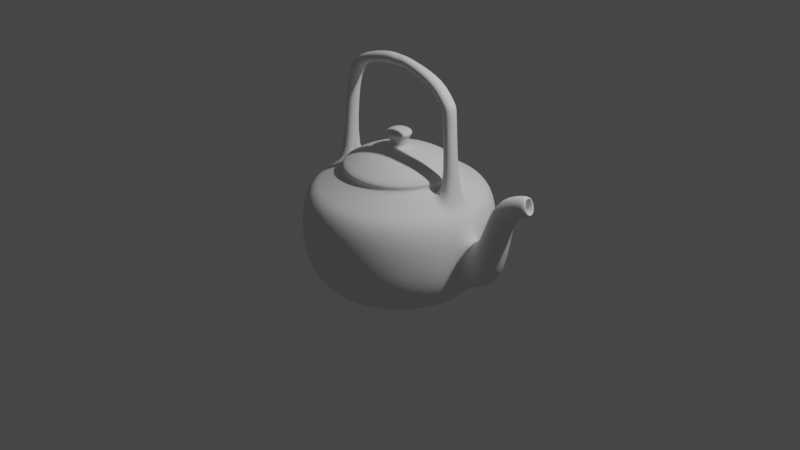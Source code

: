 # Source: kettle.blend  (saved by Blender 3.3.6; exported with 4.5.12 LTS)
import bpy
from mathutils import Matrix  # noqa: F401  (used for matrix-valued properties, if any)

bpy.ops.wm.read_factory_settings(use_empty=True)
scene = bpy.context.scene
scene.name = 'Scene'

# ---- collections
col_collection = bpy.data.collections.new('Collection'); scene.collection.children.link(col_collection)

# ---- world
world_world = bpy.data.worlds.new('World'); scene.world = world_world
world_world.use_nodes = True; world_world.node_tree.nodes.clear()
_N = world_world.node_tree.nodes; _L = world_world.node_tree.links
n0 = _N.new('ShaderNodeOutputWorld'); n0.name = 'World Output'; n0.location = (300, 300)
n1 = _N.new('ShaderNodeBackground'); n1.name = 'Background'; n1.location = (10, 300)
n1.inputs[0].default_value = (0.05088, 0.05088, 0.05088, 1.0)
_L.new(n1.outputs[0], n0.inputs[0])
n0.is_active_output = True
world_world.color = (0.05088, 0.05088, 0.05088)
world_world.use_sun_shadow = False
world_world.sun_shadow_jitter_overblur = 0.0

# ---- cameras
cam_camera = bpy.data.cameras.new('Camera')
cam_camera.clip_end = 100.0
cam_camera.ortho_scale = 7.314

# ---- lights
light_light = bpy.data.lights.new('Light', 'POINT')
light_light.transmission_factor = 0.0
light_light.energy = 1000.0
light_light.shadow_soft_size = 0.1
light_light.shadow_maximum_resolution = 0.006
light_light.use_absolute_resolution = True

# ---- meshes
me_cylinder_001 = bpy.data.meshes.new('Cylinder.001')
me_cylinder_001.from_pydata([(-0.06277, 0.6372, -1.0), (-0.05756, 0.5844, 0.7785), (0.06276, 0.6372, -1.0), (0.05755, 0.5844, 0.7785), (0.1859, 0.6128, -1.0), (0.1705, 0.5619, 0.7785), (0.3018, 0.5647, -1.0), (0.2768, 0.5179, 0.7785), (0.4062, 0.495, -1.0), (0.3725, 0.4539, 0.7785), (0.495, 0.4062, -1.0), (0.4539, 0.3725, 0.7785), (0.5647, 0.3019, -1.0), (0.5179, 0.2768, 0.7785), (0.6128, 0.1859, -1.0), (0.5619, 0.1705, 0.7785), (0.6372, 0.06277, -1.0), (0.5844, 0.05756, 0.7785), (0.6372, -0.06276, -1.0), (0.5844, -0.05755, 0.7785), (0.6128, -0.1859, -1.0), (0.5619, -0.1705, 0.7785), (0.5647, -0.3018, -1.0), (0.5179, -0.2768, 0.7785), (0.495, -0.4062, -1.0), (0.4539, -0.3725, 0.7785), (0.4062, -0.495, -1.0), (0.3725, -0.4539, 0.7785), (0.3019, -0.5647, -1.0), (0.2768, -0.5179, 0.7785), (0.1859, -0.6128, -1.0), (0.1705, -0.5619, 0.7785), (0.06277, -0.6372, -1.0), (0.05756, -0.5844, 0.7785), (-0.06276, -0.6372, -1.0), (-0.05755, -0.5844, 0.7785), (-0.1859, -0.6128, -1.0), (-0.1705, -0.5619, 0.7785), (-0.3018, -0.5647, -1.0), (-0.2768, -0.5179, 0.7785), (-0.4062, -0.495, -1.0), (-0.3725, -0.4539, 0.7785), (-0.495, -0.4062, -1.0), (-0.4539, -0.3725, 0.7785), (-0.5647, -0.3019, -1.0), (-0.5179, -0.2768, 0.7785), (-0.6128, -0.1859, -1.0), (-0.5619, -0.1705, 0.7785), (-0.6372, -0.06277, -1.0), (-0.5844, -0.05756, 0.7785), (-0.6372, 0.06276, -1.0), (-0.5844, 0.05755, 0.7785), (-0.6128, 0.1859, -1.0), (-0.5619, 0.1705, 0.7785), (-0.5647, 0.3018, -1.0), (-0.5179, 0.2768, 0.7785), (-0.495, 0.4062, -1.0), (-0.4539, 0.3725, 0.7785), (-0.4062, 0.495, -1.0), (-0.3725, 0.4539, 0.7785), (-0.3019, 0.5647, -1.0), (-0.2768, 0.5179, 0.7785), (-0.1859, 0.6128, -1.0), (-0.1705, 0.5619, 0.7785), (-0.08097, 0.8221, -0.862), (0.08096, 0.8221, -0.862), (0.2398, 0.7905, -0.862), (0.3894, 0.7285, -0.862), (0.524, 0.6385, -0.862), (0.6385, 0.524, -0.862), (0.7285, 0.3894, -0.862), (0.7905, 0.2398, -0.862), (0.8221, 0.08097, -0.862), (0.8221, -0.08096, -0.862), (0.7905, -0.2398, -0.862), (0.7285, -0.3894, -0.862), (0.6385, -0.524, -0.862), (0.524, -0.6385, -0.862), (0.3894, -0.7285, -0.862), (0.2398, -0.7905, -0.862), (0.08097, -0.8221, -0.862), (-0.08096, -0.8221, -0.862), (-0.2398, -0.7905, -0.862), (-0.3894, -0.7285, -0.862), (-0.524, -0.6385, -0.862), (-0.6385, -0.524, -0.862), (-0.7285, -0.3894, -0.862), (-0.7905, -0.2398, -0.862), (-0.8221, -0.08097, -0.862), (-0.8221, 0.08096, -0.862), (-0.7905, 0.2398, -0.862), (-0.7285, 0.3894, -0.862), (-0.6385, 0.524, -0.862), (-0.524, 0.6385, -0.862), (-0.3894, 0.7285, -0.862), (-0.2398, 0.7905, -0.862), (-0.1032, 1.048, -0.5324), (0.1032, 1.048, -0.5324), (0.3057, 1.008, -0.5324), (0.4965, 0.9288, -0.5324), (0.6681, 0.8141, -0.5324), (0.8141, 0.6681, -0.5324), (0.9288, 0.4965, -0.5324), (1.008, 0.3057, -0.5324), (1.048, 0.1032, -0.5324), (1.048, -0.1032, -0.5324), (1.008, -0.3057, -0.5324), (0.9288, -0.4965, -0.5324), (0.8141, -0.6681, -0.5324), (0.6681, -0.8141, -0.5324), (0.4965, -0.9288, -0.5324), (0.3057, -1.008, -0.5324), (0.1032, -1.048, -0.5324), (-0.1032, -1.048, -0.5324), (-0.3057, -1.008, -0.5324), (-0.4965, -0.9288, -0.5324), (-0.6681, -0.8141, -0.5324), (-0.8141, -0.6681, -0.5324), (-0.9288, -0.4965, -0.5324), (-1.008, -0.3057, -0.5324), (-1.048, -0.1032, -0.5324), (-1.048, 0.1032, -0.5324), (-1.008, 0.3057, -0.5324), (-0.9288, 0.4965, -0.5324), (-0.8141, 0.6681, -0.5324), (-0.6681, 0.8141, -0.5324), (-0.4965, 0.9288, -0.5324), (-0.3057, 1.008, -0.5324), (-0.1051, 1.067, 0.1848), (0.1051, 1.067, 0.1848), (0.3112, 1.026, 0.1848), (0.5054, 0.9455, 0.1848), (0.6801, 0.8288, 0.1848), (0.8287, 0.6801, 0.1848), (0.9455, 0.5054, 0.1848), (1.026, 0.3112, 0.1848), (1.067, 0.1051, 0.1848), (1.067, -0.1051, 0.1848), (1.026, -0.3112, 0.1848), (0.9455, -0.5054, 0.1848), (0.8288, -0.6801, 0.1848), (0.6801, -0.8287, 0.1848), (0.5054, -0.9455, 0.1848), (0.3112, -1.026, 0.1848), (0.1051, -1.067, 0.1848), (-0.1051, -1.067, 0.1848), (-0.3112, -1.026, 0.1848), (-0.5054, -0.9455, 0.1848), (-0.6801, -0.8288, 0.1848), (-0.8287, -0.6801, 0.1848), (-0.9455, -0.5054, 0.1848), (-1.026, -0.3112, 0.1848), (-1.067, -0.1051, 0.1848), (-1.067, 0.1051, 0.1848), (-1.026, 0.3112, 0.1848), (-0.9455, 0.5054, 0.1848), (-0.8288, 0.6801, 0.1848), (-0.6801, 0.8287, 0.1848), (-0.5054, 0.9455, 0.1848), (-0.3112, 1.026, 0.1848), (-0.0961, 0.9756, 0.5051), (0.09608, 0.9756, 0.5051), (0.2846, 0.9381, 0.5051), (0.4621, 0.8646, 0.5051), (0.6219, 0.7578, 0.5051), (0.7578, 0.6219, 0.5051), (0.8646, 0.4621, 0.5051), (0.9381, 0.2846, 0.5051), (0.9756, 0.0961, 0.5051), (0.9756, -0.09608, 0.5051), (0.9381, -0.2846, 0.5051), (0.8646, -0.4621, 0.5051), (0.7578, -0.6219, 0.5051), (0.6219, -0.7578, 0.5051), (0.4621, -0.8646, 0.5051), (0.2846, -0.9381, 0.5051), (0.0961, -0.9756, 0.5051), (-0.09608, -0.9756, 0.5051), (-0.2846, -0.9381, 0.5051), (-0.4621, -0.8646, 0.5051), (-0.6219, -0.7578, 0.5051), (-0.7578, -0.6219, 0.5051), (-0.8646, -0.4621, 0.5051), (-0.9381, -0.2846, 0.5051), (-0.9756, -0.0961, 0.5051), (-0.9756, 0.09608, 0.5051), (-0.9381, 0.2846, 0.5051), (-0.8646, 0.4621, 0.5051), (-0.7578, 0.6219, 0.5051), (-0.6219, 0.7578, 0.5051), (-0.4621, 0.8646, 0.5051), (-0.2846, 0.9381, 0.5051), (-0.0613, 0.6223, 0.8336), (0.06128, 0.6223, 0.8336), (0.1815, 0.5984, 0.8336), (0.2948, 0.5515, 0.8336), (0.3967, 0.4834, 0.8336), (0.4834, 0.3967, 0.8336), (0.5515, 0.2948, 0.8336), (0.5984, 0.1815, 0.8336), (0.6223, 0.0613, 0.8336), (0.6223, -0.06128, 0.8336), (0.5984, -0.1815, 0.8336), (0.5515, -0.2948, 0.8336), (0.4834, -0.3967, 0.8336), (0.3967, -0.4834, 0.8336), (0.2948, -0.5515, 0.8336), (0.1815, -0.5984, 0.8336), (0.0613, -0.6223, 0.8336), (-0.06128, -0.6223, 0.8336), (-0.1815, -0.5984, 0.8336), (-0.2948, -0.5515, 0.8336), (-0.3967, -0.4834, 0.8336), (-0.4834, -0.3967, 0.8336), (-0.5515, -0.2948, 0.8336), (-0.5984, -0.1815, 0.8336), (-0.6223, -0.0613, 0.8336), (-0.6223, 0.06128, 0.8336), (-0.5984, 0.1815, 0.8336), (-0.5515, 0.2948, 0.8336), (-0.4834, 0.3967, 0.8336), (-0.3967, 0.4834, 0.8336), (-0.2948, 0.5515, 0.8336), (-0.1815, 0.5984, 0.8336), (-0.0397, 0.403, 1.019), (0.03969, 0.403, 1.019), (0.1176, 0.3875, 1.019), (0.1909, 0.3571, 1.019), (0.2569, 0.313, 1.019), (0.313, 0.2569, 1.019), (0.3571, 0.1909, 1.019), (0.3875, 0.1176, 1.019), (0.403, 0.0397, 1.019), (0.403, -0.03969, 1.019), (0.3875, -0.1176, 1.019), (0.3571, -0.1909, 1.019), (0.313, -0.2569, 1.019), (0.2569, -0.313, 1.019), (0.1909, -0.3571, 1.019), (0.1176, -0.3875, 1.019), (0.0397, -0.403, 1.019), (-0.03969, -0.403, 1.019), (-0.1176, -0.3875, 1.019), (-0.1909, -0.3571, 1.019), (-0.2569, -0.313, 1.019), (-0.313, -0.2569, 1.019), (-0.3571, -0.1909, 1.019), (-0.3875, -0.1176, 1.019), (-0.403, -0.0397, 1.019), (-0.403, 0.03969, 1.019), (-0.3875, 0.1176, 1.019), (-0.3571, 0.1909, 1.019), (-0.313, 0.2569, 1.019), (-0.2569, 0.313, 1.019), (-0.1909, 0.3571, 1.019), (-0.1176, 0.3875, 1.019), (-0.02436, 0.2473, 1.082), (0.02436, 0.2473, 1.082), (0.07214, 0.2378, 1.082), (0.1172, 0.2192, 1.082), (0.1577, 0.1921, 1.082), (0.1921, 0.1577, 1.082), (0.2192, 0.1172, 1.082), (0.2378, 0.07215, 1.082), (0.2473, 0.02436, 1.082), (0.2473, -0.02436, 1.082), (0.2378, -0.07214, 1.082), (0.2192, -0.1172, 1.082), (0.1921, -0.1577, 1.082), (0.1577, -0.1921, 1.082), (0.1172, -0.2192, 1.082), (0.07215, -0.2378, 1.082), (0.02436, -0.2473, 1.082), (-0.02436, -0.2473, 1.082), (-0.07214, -0.2378, 1.082), (-0.1172, -0.2192, 1.082), (-0.1577, -0.1921, 1.082), (-0.1921, -0.1577, 1.082), (-0.2192, -0.1172, 1.082), (-0.2378, -0.07215, 1.082), (-0.2473, -0.02436, 1.082), (-0.2473, 0.02436, 1.082), (-0.2378, 0.07214, 1.082), (-0.2192, 0.1172, 1.082), (-0.1921, 0.1577, 1.082), (-0.1577, 0.1921, 1.082), (-0.1172, 0.2192, 1.082), (-0.07215, 0.2378, 1.082), (-0.5902, -0.05814, 0.8935), (-0.5676, -0.1722, 0.8935), (0.5231, -0.2796, 0.8935), (0.5676, -0.1722, 0.8935), (-0.5902, 0.05813, 0.8935), (0.4585, -0.3762, 0.8935), (-0.5676, 0.1722, 0.8935), (0.3763, -0.4585, 0.8935), (-0.5231, 0.2796, 0.8935), (0.2796, -0.5231, 0.8935), (0.05813, 0.5902, 0.8935), (-0.05814, 0.5902, 0.8935), (-0.4585, 0.3762, 0.8935), (0.1722, -0.5676, 0.8935), (0.1722, 0.5676, 0.8935), (-0.3763, 0.4585, 0.8935), (0.05814, -0.5902, 0.8935), (0.2796, 0.5231, 0.8935), (-0.2796, 0.5231, 0.8935), (-0.05813, -0.5902, 0.8935), (0.3762, 0.4585, 0.8935), (-0.1722, 0.5676, 0.8935), (-0.1722, -0.5676, 0.8935), (0.4585, 0.3763, 0.8935), (-0.2796, -0.5231, 0.8935), (0.5231, 0.2796, 0.8935), (-0.3762, -0.4585, 0.8935), (0.5676, 0.1722, 0.8935), (-0.4585, -0.3763, 0.8935), (0.5902, 0.05814, 0.8935), (-0.5231, -0.2796, 0.8935), (0.5902, -0.05813, 0.8935), (-0.479, -0.1453, 0.9562), (0.479, -0.1453, 0.9562), (-0.04907, 0.4982, 0.9562), (-0.4982, -0.04907, 0.9562), (0.4415, -0.236, 0.9562), (-0.4982, 0.04906, 0.9562), (0.387, -0.3176, 0.9562), (-0.479, 0.1453, 0.9562), (0.3176, -0.387, 0.9562), (-0.4415, 0.236, 0.9562), (0.236, -0.4415, 0.9562), (0.04906, 0.4982, 0.9562), (-0.387, 0.3176, 0.9562), (0.1453, -0.479, 0.9562), (0.1453, 0.479, 0.9562), (-0.3176, 0.387, 0.9562), (0.04907, -0.4982, 0.9562), (0.236, 0.4415, 0.9562), (-0.236, 0.4415, 0.9562), (-0.04906, -0.4982, 0.9562), (0.3176, 0.387, 0.9562), (-0.1453, 0.479, 0.9562), (-0.1453, -0.479, 0.9562), (0.387, 0.3176, 0.9562), (-0.236, -0.4415, 0.9562), (0.4415, 0.236, 0.9562), (-0.3176, -0.387, 0.9562), (0.479, 0.1453, 0.9562), (-0.387, -0.3176, 0.9562), (0.4982, 0.04907, 0.9562), (-0.4415, -0.236, 0.9562), (0.4982, -0.04906, 0.9562), (-0.008276, 0.08402, 1.119), (0.008274, 0.08402, 1.119), (0.02451, 0.08079, 1.119), (0.0398, 0.07446, 1.119), (0.05356, 0.06526, 1.119), (0.06526, 0.05356, 1.119), (0.07446, 0.0398, 1.119), (0.08079, 0.02451, 1.119), (0.08402, 0.008276, 1.119), (0.08402, -0.008274, 1.119), (0.08079, -0.02451, 1.119), (0.07446, -0.0398, 1.119), (0.06526, -0.05356, 1.119), (0.05356, -0.06526, 1.119), (0.0398, -0.07446, 1.119), (0.02451, -0.08079, 1.119), (0.008276, -0.08402, 1.119), (-0.008274, -0.08402, 1.119), (-0.02451, -0.08079, 1.119), (-0.0398, -0.07446, 1.119), (-0.05356, -0.06526, 1.119), (-0.06526, -0.05356, 1.119), (-0.07446, -0.0398, 1.119), (-0.08079, -0.02451, 1.119), (-0.08402, -0.008276, 1.119), (-0.08402, 0.008274, 1.119), (-0.08079, 0.02451, 1.119), (-0.07446, 0.0398, 1.119), (-0.06526, 0.05356, 1.119), (-0.05356, 0.06526, 1.119), (-0.0398, 0.07446, 1.119), (-0.02451, 0.08079, 1.119), (-0.002388, 0.02424, 1.393), (0.002387, 0.02424, 1.393), (0.00707, 0.02331, 1.393), (0.01148, 0.02148, 1.393), (0.01545, 0.01883, 1.393), (0.01883, 0.01545, 1.393), (0.02148, 0.01148, 1.393), (0.02331, 0.007071, 1.393), (0.02424, 0.002388, 1.393), (0.02424, -0.002387, 1.393), (0.02331, -0.00707, 1.393), (0.02148, -0.01148, 1.393), (0.01883, -0.01545, 1.393), (0.01545, -0.01883, 1.393), (0.01148, -0.02148, 1.393), (0.007071, -0.02331, 1.393), (0.002388, -0.02424, 1.393), (-0.002387, -0.02424, 1.393), (-0.00707, -0.02331, 1.393), (-0.01148, -0.02148, 1.393), (-0.01545, -0.01883, 1.393), (-0.01883, -0.01545, 1.393), (-0.02148, -0.01148, 1.393), (-0.02331, -0.007071, 1.393), (-0.02424, -0.002388, 1.393), (-0.02424, 0.002387, 1.393), (-0.02331, 0.00707, 1.393), (-0.02148, 0.01148, 1.393), (-0.01883, 0.01545, 1.393), (-0.01545, 0.01883, 1.393), (-0.01148, 0.02148, 1.393), (-0.007071, 0.02331, 1.393), (0.04204, -0.1386, 1.313), (0.01419, -0.1441, 1.313), (0.04203, 0.1386, 1.313), (0.06826, 0.1277, 1.313), (-0.09186, 0.1119, 1.313), (-0.06826, 0.1277, 1.313), (-0.01419, -0.1441, 1.313), (0.09186, 0.1119, 1.313), (-0.04204, 0.1386, 1.313), (-0.04203, -0.1386, 1.313), (0.1119, 0.09186, 1.313), (-0.01419, 0.1441, 1.313), (-0.06826, -0.1277, 1.313), (0.1277, 0.06826, 1.313), (-0.09186, -0.1119, 1.313), (0.1386, 0.04204, 1.313), (-0.1119, -0.09186, 1.313), (0.1441, 0.01419, 1.313), (-0.1277, -0.06826, 1.313), (0.1441, -0.01419, 1.313), (-0.1386, -0.04204, 1.313), (0.1386, -0.04203, 1.313), (-0.1441, -0.01419, 1.313), (0.1277, -0.06826, 1.313), (-0.1441, 0.01419, 1.313), (0.1119, -0.09186, 1.313), (-0.1386, 0.04203, 1.313), (0.09186, -0.1119, 1.313), (-0.1277, 0.06826, 1.313), (0.06826, -0.1277, 1.313), (0.01419, 0.1441, 1.313), (-0.1119, 0.09186, 1.313), (0.03755, -0.1238, 1.341), (0.03755, 0.1238, 1.341), (-0.08207, 0.1, 1.341), (0.01268, -0.1287, 1.341), (0.06098, 0.1141, 1.341), (-0.06098, 0.1141, 1.341), (-0.01268, -0.1287, 1.341), (0.08207, 0.1, 1.341), (-0.03755, 0.1238, 1.341), (-0.03755, -0.1238, 1.341), (0.1, 0.08207, 1.341), (-0.01268, 0.1287, 1.341), (-0.06098, -0.1141, 1.341), (0.1141, 0.06098, 1.341), (-0.08207, -0.1, 1.341), (0.1238, 0.03755, 1.341), (-0.1, -0.08207, 1.341), (0.1287, 0.01268, 1.341), (-0.1141, -0.06098, 1.341), (0.1287, -0.01268, 1.341), (-0.1238, -0.03755, 1.341), (0.1238, -0.03755, 1.341), (-0.1287, -0.01268, 1.341), (0.1141, -0.06098, 1.341), (-0.1287, 0.01268, 1.341), (0.1, -0.08207, 1.341), (-0.1238, 0.03755, 1.341), (0.08207, -0.1, 1.341), (-0.1141, 0.06098, 1.341), (0.06098, -0.1141, 1.341), (0.01268, 0.1287, 1.341), (-0.1, 0.08207, 1.341), (0.02761, -0.09102, 1.367), (0.02761, 0.09102, 1.367), (-0.06034, 0.07352, 1.367), (0.009323, -0.09465, 1.367), (0.04483, 0.08388, 1.367), (-0.04484, 0.08388, 1.367), (-0.009322, -0.09465, 1.367), (0.06034, 0.07352, 1.367), (-0.02761, 0.09102, 1.367), (-0.02761, -0.09102, 1.367), (0.07352, 0.06034, 1.367), (-0.009323, 0.09465, 1.367), (-0.04483, -0.08388, 1.367), (0.08388, 0.04484, 1.367), (-0.06034, -0.07352, 1.367), (0.09102, 0.02761, 1.367), (-0.07352, -0.06034, 1.367), (0.09465, 0.009323, 1.367), (-0.08388, -0.04484, 1.367), (0.09465, -0.009322, 1.367), (-0.09102, -0.02761, 1.367), (0.09102, -0.02761, 1.367), (-0.09465, -0.009323, 1.367), (0.08388, -0.04483, 1.367), (-0.09465, 0.009322, 1.367), (0.07352, -0.06034, 1.367), (-0.09102, 0.02761, 1.367), (0.06034, -0.07352, 1.367), (-0.08388, 0.04483, 1.367), (0.04484, -0.08388, 1.367), (0.009322, 0.09465, 1.367), (-0.07352, 0.06034, 1.367), (0.009911, -0.1006, 1.216), (0.04766, 0.08917, 1.216), (-0.04766, 0.08917, 1.216), (-0.009909, -0.1006, 1.216), (0.06414, 0.07815, 1.216), (-0.02935, 0.09675, 1.216), (-0.02935, -0.09675, 1.216), (0.07815, 0.06414, 1.216), (-0.009911, 0.1006, 1.216), (-0.04766, -0.08917, 1.216), (0.08917, 0.04766, 1.216), (-0.06414, -0.07815, 1.216), (0.09675, 0.02935, 1.216), (-0.07815, -0.06414, 1.216), (0.1006, 0.009911, 1.216), (-0.08917, -0.04766, 1.216), (0.1006, -0.009909, 1.216), (-0.09675, -0.02935, 1.216), (0.09675, -0.02935, 1.216), (-0.1006, -0.009911, 1.216), (0.08917, -0.04766, 1.216), (-0.1006, 0.009909, 1.216), (0.07815, -0.06414, 1.216), (-0.09675, 0.02935, 1.216), (0.06414, -0.07815, 1.216), (-0.08917, 0.04766, 1.216), (0.04766, -0.08917, 1.216), (0.009909, 0.1006, 1.216), (-0.07815, 0.06414, 1.216), (0.02935, -0.09675, 1.216), (0.02935, 0.09675, 1.216), (-0.06414, 0.07815, 1.216), (0.03247, -0.107, 1.264), (0.03247, 0.107, 1.264), (-0.07096, 0.08646, 1.264), (0.01096, -0.1113, 1.264), (0.05273, 0.09865, 1.264), (-0.05273, 0.09865, 1.264), (-0.01096, -0.1113, 1.264), (0.07096, 0.08646, 1.264), (-0.03247, 0.107, 1.264), (-0.03247, -0.107, 1.264), (0.08646, 0.07096, 1.264), (-0.01096, 0.1113, 1.264), (-0.05273, -0.09865, 1.264), (0.09865, 0.05273, 1.264), (-0.07096, -0.08646, 1.264), (0.107, 0.03247, 1.264), (-0.08646, -0.07096, 1.264), (0.1113, 0.01096, 1.264), (-0.09865, -0.05273, 1.264), (0.1113, -0.01096, 1.264), (-0.107, -0.03247, 1.264), (0.107, -0.03247, 1.264), (-0.1113, -0.01096, 1.264), (0.09865, -0.05273, 1.264), (-0.1113, 0.01096, 1.264), (0.08646, -0.07096, 1.264), (-0.107, 0.03247, 1.264), (0.07096, -0.08646, 1.264), (-0.09865, 0.05273, 1.264), (0.05273, -0.09865, 1.264), (0.01096, 0.1113, 1.264), (-0.08646, 0.07096, 1.264), (0.009019, -0.09157, 1.167), (0.04337, 0.08114, 1.167), (-0.04337, 0.08114, 1.167), (-0.009018, -0.09157, 1.167), (0.05837, 0.07112, 1.167), (-0.02671, 0.08805, 1.167), (-0.02671, -0.08805, 1.167), (0.07112, 0.05837, 1.167), (-0.009019, 0.09157, 1.167), (-0.04337, -0.08114, 1.167), (0.08114, 0.04337, 1.167), (-0.05837, -0.07112, 1.167), (0.08805, 0.02671, 1.167), (-0.07112, -0.05837, 1.167), (0.09157, 0.009019, 1.167), (-0.08114, -0.04337, 1.167), (0.09157, -0.009018, 1.167), (-0.08805, -0.02671, 1.167), (0.08805, -0.02671, 1.167), (-0.09156, -0.009019, 1.167), (0.08114, -0.04337, 1.167), (-0.09157, 0.009018, 1.167), (0.07112, -0.05837, 1.167), (-0.08805, 0.02671, 1.167), (0.05837, -0.07112, 1.167), (-0.08114, 0.04337, 1.167), (0.04337, -0.08114, 1.167), (0.009018, 0.09157, 1.167), (-0.07112, 0.05837, 1.167), (0.02671, -0.08805, 1.167), (0.02671, 0.08805, 1.167), (-0.05837, 0.07112, 1.167), (1.214, 0.1796, 0.2457), (1.451, 0.1764, -0.4023), (1.214, -0.1795, 0.2457), (1.451, -0.1764, -0.4023), (1.299, 0.1467, 0.5993), (1.562, 0.1441, 0.2623), (1.299, -0.1467, 0.5993), (1.562, -0.1441, 0.2623), (1.441, 0.1052, 0.9956), (1.63, 0.1033, 0.7539), (1.441, -0.1052, 0.9956), (1.63, -0.1033, 0.7539), (1.787, 0.09509, 1.158), (1.867, 0.09341, 0.8652), (1.787, -0.09507, 1.158), (1.867, -0.09339, 0.8652), (-0.08367, 0.8494, 0.5933), (0.08365, 0.8494, 0.5933), (0.2478, 0.8168, 0.5933), (0.4023, 0.7527, 0.5933), (0.5415, 0.6598, 0.5933), (0.6598, 0.5415, 0.5933), (0.7527, 0.4024, 0.5933), (0.8168, 0.2478, 0.5933), (0.8494, 0.08367, 0.5933), (0.8494, -0.08365, 0.5933), (0.8168, -0.2478, 0.5933), (0.7527, -0.4023, 0.5933), (0.6598, -0.5415, 0.5933), (0.5415, -0.6598, 0.5933), (0.4024, -0.7527, 0.5933), (0.2478, -0.8168, 0.5933), (0.08367, -0.8494, 0.5933), (-0.08365, -0.8494, 0.5933), (-0.2478, -0.8168, 0.5933), (-0.4023, -0.7527, 0.5933), (-0.5415, -0.6598, 0.5933), (-0.6598, -0.5415, 0.5933), (-0.7527, -0.4024, 0.5933), (-0.8168, -0.2478, 0.5933), (-0.8494, -0.08367, 0.5933), (-0.8494, 0.08365, 0.5933), (-0.8168, 0.2478, 0.5933), (-0.7527, 0.4023, 0.5933), (-0.6598, 0.5415, 0.5933), (-0.5415, 0.6598, 0.5933), (-0.4024, 0.7527, 0.5933), (-0.2478, 0.8168, 0.5933), (-0.07061, 0.7169, 0.6859), (0.0706, 0.7169, 0.6859), (0.2091, 0.6894, 0.6859), (0.3396, 0.6353, 0.6859), (0.457, 0.5569, 0.6859), (0.5568, 0.457, 0.6859), (0.6353, 0.3396, 0.6859), (0.6893, 0.2091, 0.6859), (0.7169, 0.07061, 0.6859), (0.7169, -0.0706, 0.6859), (0.6894, -0.2091, 0.6859), (0.6353, -0.3396, 0.6859), (0.5569, -0.457, 0.6859), (0.457, -0.5568, 0.6859), (0.3396, -0.6353, 0.6859), (0.2091, -0.6893, 0.6859), (0.07061, -0.7169, 0.6859), (-0.0706, -0.7169, 0.6859), (-0.2091, -0.6894, 0.6859), (-0.3396, -0.6353, 0.6859), (-0.457, -0.5569, 0.6859), (-0.5568, -0.457, 0.6859), (-0.6353, -0.3396, 0.6859), (-0.6893, -0.2091, 0.6859), (-0.7169, -0.07061, 0.6859), (-0.7169, 0.0706, 0.6859), (-0.6894, 0.2091, 0.6859), (-0.6353, 0.3396, 0.6859), (-0.5569, 0.457, 0.6859), (-0.457, 0.5568, 0.6859), (-0.3396, 0.6353, 0.6859), (-0.2091, 0.6893, 0.6859), (-0.6516, -0.07061, 1.932), (-0.7963, -0.08367, 1.986), (-0.6516, 0.0706, 1.932), (-0.7963, 0.08365, 1.986), (-0.4793, -0.07061, 2.181), (-0.6039, -0.08367, 2.29), (-0.4793, 0.0706, 2.181), (-0.6039, 0.08365, 2.29), (-0.1449, -0.05997, 2.266), (-0.152, -0.07105, 2.432), (-0.1449, 0.05995, 2.266), (-0.152, 0.07103, 2.432), (-0.007667, -0.0579, 2.257), (-0.01456, -0.06861, 2.417), (-0.007667, 0.05789, 2.257), (-0.01456, 0.06859, 2.417), (0.6495, 0.07061, 1.892), (0.7974, 0.08367, 1.929), (0.6495, -0.0706, 1.892), (0.7974, -0.08365, 1.929), (0.6495, 0.07061, 1.892), (0.7974, 0.08367, 1.929), (0.6495, -0.0706, 1.892), (0.7974, -0.08365, 1.929), (0.5009, 0.07061, 2.139), (0.6164, 0.08367, 2.264), (0.5009, -0.0706, 2.139), (0.6164, -0.08365, 2.264), (0.1317, 0.05049, 2.268), (0.1411, 0.06275, 2.411), (0.14, -0.05316, 2.271), (0.1509, -0.06005, 2.414), (0.0341, 0.05561, 2.264), (0.03739, 0.06589, 2.418), (0.0341, -0.0556, 2.264), (0.03739, -0.06587, 2.418)], [], [(656, 1, 3, 657), (657, 3, 5, 658), (658, 5, 7, 659), (659, 7, 9, 660), (660, 9, 11, 661), (661, 11, 13, 662), (662, 13, 15, 663), (663, 15, 17, 664), (664, 17, 19, 665), (665, 19, 21, 666), (666, 21, 23, 667), (667, 23, 25, 668), (668, 25, 27, 669), (669, 27, 29, 670), (670, 29, 31, 671), (671, 31, 33, 672), (672, 33, 35, 673), (673, 35, 37, 674), (674, 37, 39, 675), (675, 39, 41, 676), (676, 41, 43, 677), (677, 43, 45, 678), (678, 45, 47, 679), (679, 47, 49, 680), (680, 49, 51, 681), (681, 51, 53, 682), (682, 53, 55, 683), (683, 55, 57, 684), (684, 57, 59, 685), (685, 59, 61, 686), (686, 61, 63, 687), (687, 63, 1, 656), (62, 95, 64, 0), (60, 94, 95, 62), (58, 93, 94, 60), (56, 92, 93, 58), (54, 91, 92, 56), (52, 90, 91, 54), (50, 89, 90, 52), (48, 88, 89, 50), (46, 87, 88, 48), (44, 86, 87, 46), (42, 85, 86, 44), (40, 84, 85, 42), (38, 83, 84, 40), (36, 82, 83, 38), (34, 81, 82, 36), (32, 80, 81, 34), (30, 79, 80, 32), (28, 78, 79, 30), (26, 77, 78, 28), (24, 76, 77, 26), (22, 75, 76, 24), (20, 74, 75, 22), (18, 73, 74, 20), (16, 72, 73, 18), (14, 71, 72, 16), (12, 70, 71, 14), (10, 69, 70, 12), (8, 68, 69, 10), (6, 67, 68, 8), (4, 66, 67, 6), (2, 65, 66, 4), (0, 64, 65, 2), (95, 127, 96, 64), (94, 126, 127, 95), (93, 125, 126, 94), (92, 124, 125, 93), (91, 123, 124, 92), (90, 122, 123, 91), (89, 121, 122, 90), (88, 120, 121, 89), (87, 119, 120, 88), (86, 118, 119, 87), (85, 117, 118, 86), (84, 116, 117, 85), (83, 115, 116, 84), (82, 114, 115, 83), (81, 113, 114, 82), (80, 112, 113, 81), (79, 111, 112, 80), (78, 110, 111, 79), (77, 109, 110, 78), (76, 108, 109, 77), (75, 107, 108, 76), (74, 106, 107, 75), (73, 105, 106, 74), (72, 104, 105, 73), (71, 103, 104, 72), (70, 102, 103, 71), (69, 101, 102, 70), (68, 100, 101, 69), (67, 99, 100, 68), (66, 98, 99, 67), (65, 97, 98, 66), (64, 96, 97, 65), (127, 159, 128, 96), (126, 158, 159, 127), (125, 157, 158, 126), (124, 156, 157, 125), (123, 155, 156, 124), (122, 154, 155, 123), (121, 153, 154, 122), (120, 152, 153, 121), (119, 151, 152, 120), (118, 150, 151, 119), (117, 149, 150, 118), (116, 148, 149, 117), (115, 147, 148, 116), (114, 146, 147, 115), (113, 145, 146, 114), (112, 144, 145, 113), (111, 143, 144, 112), (110, 142, 143, 111), (109, 141, 142, 110), (108, 140, 141, 109), (107, 139, 140, 108), (106, 138, 139, 107), (105, 137, 138, 106), (104, 136, 608, 609), (103, 135, 136, 104), (102, 134, 135, 103), (101, 133, 134, 102), (100, 132, 133, 101), (99, 131, 132, 100), (98, 130, 131, 99), (97, 129, 130, 98), (96, 128, 129, 97), (159, 191, 160, 128), (158, 190, 191, 159), (157, 189, 190, 158), (156, 188, 189, 157), (155, 187, 188, 156), (154, 186, 187, 155), (153, 185, 186, 154), (152, 184, 185, 153), (151, 183, 184, 152), (150, 182, 183, 151), (149, 181, 182, 150), (148, 180, 181, 149), (147, 179, 180, 148), (146, 178, 179, 147), (145, 177, 178, 146), (144, 176, 177, 145), (143, 175, 176, 144), (142, 174, 175, 143), (141, 173, 174, 142), (140, 172, 173, 141), (139, 171, 172, 140), (138, 170, 171, 139), (137, 169, 170, 138), (136, 168, 169, 137), (135, 167, 168, 136), (134, 166, 167, 135), (133, 165, 166, 134), (132, 164, 165, 133), (131, 163, 164, 132), (130, 162, 163, 131), (129, 161, 162, 130), (128, 160, 161, 129), (64, 95, 94, 93, 92, 91, 90, 89, 88, 87, 86, 85, 84, 83, 82, 81, 80, 79, 78, 77, 76, 75, 74, 73, 72, 71, 70, 69, 68, 67, 66, 65), (2, 4, 6, 8, 10, 12, 14, 16, 18, 20, 22, 24, 26, 28, 30, 32, 34, 36, 38, 40, 42, 44, 46, 48, 50, 52, 54, 56, 58, 60, 62, 0), (37, 35, 209, 210), (55, 53, 218, 219), (11, 9, 196, 197), (29, 27, 205, 206), (47, 45, 214, 215), (1, 63, 223, 192), (3, 1, 192, 193), (21, 19, 201, 202), (39, 37, 210, 211), (57, 55, 219, 220), (13, 11, 197, 198), (31, 29, 206, 207), (49, 47, 215, 216), (5, 3, 193, 194), (23, 21, 202, 203), (41, 39, 211, 212), (59, 57, 220, 221), (15, 13, 198, 199), (33, 31, 207, 208), (51, 49, 216, 217), (7, 5, 194, 195), (25, 23, 203, 204), (43, 41, 212, 213), (61, 59, 221, 222), (17, 15, 199, 200), (35, 33, 208, 209), (53, 51, 217, 218), (9, 7, 195, 196), (27, 25, 204, 205), (45, 43, 213, 214), (63, 61, 222, 223), (19, 17, 200, 201), (323, 320, 247, 248), (324, 321, 234, 235), (325, 323, 248, 249), (326, 324, 235, 236), (327, 325, 249, 250), (328, 326, 236, 237), (329, 327, 250, 251), (330, 328, 237, 238), (331, 322, 224, 225), (332, 329, 251, 252), (333, 330, 238, 239), (334, 331, 225, 226), (335, 332, 252, 253), (336, 333, 239, 240), (337, 334, 226, 227), (338, 335, 253, 254), (339, 336, 240, 241), (340, 337, 227, 228), (341, 338, 254, 255), (342, 339, 241, 242), (343, 340, 228, 229), (322, 341, 255, 224), (344, 342, 242, 243), (345, 343, 229, 230), (346, 344, 243, 244), (347, 345, 230, 231), (348, 346, 244, 245), (349, 347, 231, 232), (350, 348, 245, 246), (351, 349, 232, 233), (320, 350, 246, 247), (321, 351, 233, 234), (251, 250, 282, 283), (238, 237, 269, 270), (225, 224, 256, 257), (252, 251, 283, 284), (239, 238, 270, 271), (226, 225, 257, 258), (253, 252, 284, 285), (240, 239, 271, 272), (227, 226, 258, 259), (254, 253, 285, 286), (241, 240, 272, 273), (228, 227, 259, 260), (255, 254, 286, 287), (242, 241, 273, 274), (229, 228, 260, 261), (224, 255, 287, 256), (243, 242, 274, 275), (230, 229, 261, 262), (244, 243, 275, 276), (231, 230, 262, 263), (245, 244, 276, 277), (232, 231, 263, 264), (246, 245, 277, 278), (233, 232, 264, 265), (247, 246, 278, 279), (234, 233, 265, 266), (248, 247, 279, 280), (235, 234, 266, 267), (249, 248, 280, 281), (236, 235, 267, 268), (250, 249, 281, 282), (237, 236, 268, 269), (202, 201, 319, 291), (215, 214, 318, 289), (201, 200, 317, 319), (214, 213, 316, 318), (200, 199, 315, 317), (213, 212, 314, 316), (199, 198, 313, 315), (212, 211, 312, 314), (198, 197, 311, 313), (211, 210, 310, 312), (192, 223, 309, 299), (197, 196, 308, 311), (210, 209, 307, 310), (223, 222, 306, 309), (196, 195, 305, 308), (209, 208, 304, 307), (222, 221, 303, 306), (195, 194, 302, 305), (208, 207, 301, 304), (221, 220, 300, 303), (194, 193, 298, 302), (207, 206, 297, 301), (220, 219, 296, 300), (193, 192, 299, 298), (206, 205, 295, 297), (219, 218, 294, 296), (205, 204, 293, 295), (218, 217, 292, 294), (204, 203, 290, 293), (217, 216, 288, 292), (203, 202, 291, 290), (216, 215, 289, 288), (291, 319, 351, 321), (289, 318, 350, 320), (319, 317, 349, 351), (318, 316, 348, 350), (317, 315, 347, 349), (316, 314, 346, 348), (315, 313, 345, 347), (314, 312, 344, 346), (313, 311, 343, 345), (312, 310, 342, 344), (299, 309, 341, 322), (311, 308, 340, 343), (310, 307, 339, 342), (309, 306, 338, 341), (308, 305, 337, 340), (307, 304, 336, 339), (306, 303, 335, 338), (305, 302, 334, 337), (304, 301, 333, 336), (303, 300, 332, 335), (302, 298, 331, 334), (301, 297, 330, 333), (300, 296, 329, 332), (298, 299, 322, 331), (297, 295, 328, 330), (296, 294, 327, 329), (295, 293, 326, 328), (294, 292, 325, 327), (293, 290, 324, 326), (292, 288, 323, 325), (290, 291, 321, 324), (288, 289, 320, 323), (263, 262, 358, 359), (277, 276, 372, 373), (264, 263, 359, 360), (278, 277, 373, 374), (265, 264, 360, 361), (279, 278, 374, 375), (266, 265, 361, 362), (280, 279, 375, 376), (267, 266, 362, 363), (281, 280, 376, 377), (268, 267, 363, 364), (282, 281, 377, 378), (269, 268, 364, 365), (283, 282, 378, 379), (270, 269, 365, 366), (257, 256, 352, 353), (284, 283, 379, 380), (271, 270, 366, 367), (258, 257, 353, 354), (285, 284, 380, 381), (272, 271, 367, 368), (259, 258, 354, 355), (286, 285, 381, 382), (273, 272, 368, 369), (260, 259, 355, 356), (287, 286, 382, 383), (274, 273, 369, 370), (261, 260, 356, 357), (256, 287, 383, 352), (275, 274, 370, 371), (262, 261, 357, 358), (276, 275, 371, 372), (483, 480, 399, 400), (384, 415, 414, 413, 412, 411, 410, 409, 408, 407, 406, 405, 404, 403, 402, 401, 400, 399, 398, 397, 396, 395, 394, 393, 392, 391, 390, 389, 388, 387, 386, 385), (484, 481, 386, 387), (485, 482, 413, 414), (486, 483, 400, 401), (487, 484, 387, 388), (488, 485, 414, 415), (489, 486, 401, 402), (490, 487, 388, 389), (491, 488, 415, 384), (492, 489, 402, 403), (493, 490, 389, 390), (494, 492, 403, 404), (495, 493, 390, 391), (496, 494, 404, 405), (497, 495, 391, 392), (498, 496, 405, 406), (499, 497, 392, 393), (500, 498, 406, 407), (501, 499, 393, 394), (502, 500, 407, 408), (503, 501, 394, 395), (504, 502, 408, 409), (505, 503, 395, 396), (506, 504, 409, 410), (507, 505, 396, 397), (508, 506, 410, 411), (509, 507, 397, 398), (510, 491, 384, 385), (511, 508, 411, 412), (480, 509, 398, 399), (481, 510, 385, 386), (482, 511, 412, 413), (546, 575, 447, 420), (545, 574, 446, 418), (544, 573, 445, 416), (575, 572, 444, 447), (574, 555, 427, 446), (573, 571, 443, 445), (572, 570, 442, 444), (571, 569, 441, 443), (570, 568, 440, 442), (569, 567, 439, 441), (568, 566, 438, 440), (567, 565, 437, 439), (566, 564, 436, 438), (565, 563, 435, 437), (564, 562, 434, 436), (563, 561, 433, 435), (562, 560, 432, 434), (561, 559, 431, 433), (560, 558, 430, 432), (559, 557, 429, 431), (558, 556, 428, 430), (557, 554, 426, 429), (556, 553, 425, 428), (555, 552, 424, 427), (554, 551, 423, 426), (553, 550, 422, 425), (552, 549, 421, 424), (551, 548, 419, 423), (550, 547, 417, 422), (549, 546, 420, 421), (548, 545, 418, 419), (547, 544, 416, 417), (420, 447, 479, 450), (418, 446, 478, 449), (416, 445, 477, 448), (447, 444, 476, 479), (446, 427, 459, 478), (445, 443, 475, 477), (444, 442, 474, 476), (443, 441, 473, 475), (442, 440, 472, 474), (441, 439, 471, 473), (440, 438, 470, 472), (439, 437, 469, 471), (438, 436, 468, 470), (437, 435, 467, 469), (436, 434, 466, 468), (435, 433, 465, 467), (434, 432, 464, 466), (433, 431, 463, 465), (432, 430, 462, 464), (431, 429, 461, 463), (430, 428, 460, 462), (429, 426, 458, 461), (428, 425, 457, 460), (427, 424, 456, 459), (426, 423, 455, 458), (425, 422, 454, 457), (424, 421, 453, 456), (423, 419, 452, 455), (422, 417, 451, 454), (421, 420, 450, 453), (419, 418, 449, 452), (417, 416, 448, 451), (450, 479, 511, 482), (449, 478, 510, 481), (448, 477, 509, 480), (479, 476, 508, 511), (478, 459, 491, 510), (477, 475, 507, 509), (476, 474, 506, 508), (475, 473, 505, 507), (474, 472, 504, 506), (473, 471, 503, 505), (472, 470, 502, 504), (471, 469, 501, 503), (470, 468, 500, 502), (469, 467, 499, 501), (468, 466, 498, 500), (467, 465, 497, 499), (466, 464, 496, 498), (465, 463, 495, 497), (464, 462, 494, 496), (463, 461, 493, 495), (462, 460, 492, 494), (461, 458, 490, 493), (460, 457, 489, 492), (459, 456, 488, 491), (458, 455, 487, 490), (457, 454, 486, 489), (456, 453, 485, 488), (455, 452, 484, 487), (454, 451, 483, 486), (453, 450, 482, 485), (452, 449, 481, 484), (451, 448, 480, 483), (576, 605, 541, 512), (577, 606, 542, 513), (578, 607, 543, 514), (579, 576, 512, 515), (580, 577, 513, 516), (581, 578, 514, 517), (582, 579, 515, 518), (583, 580, 516, 519), (584, 581, 517, 520), (585, 582, 518, 521), (586, 583, 519, 522), (587, 585, 521, 523), (588, 586, 522, 524), (589, 587, 523, 525), (590, 588, 524, 526), (591, 589, 525, 527), (592, 590, 526, 528), (593, 591, 527, 529), (594, 592, 528, 530), (595, 593, 529, 531), (596, 594, 530, 532), (597, 595, 531, 533), (598, 596, 532, 534), (599, 597, 533, 535), (600, 598, 534, 536), (601, 599, 535, 537), (602, 600, 536, 538), (603, 584, 520, 539), (604, 601, 537, 540), (605, 602, 538, 541), (606, 603, 539, 542), (607, 604, 540, 543), (512, 541, 544, 547), (513, 542, 545, 548), (514, 543, 546, 549), (515, 512, 547, 550), (516, 513, 548, 551), (517, 514, 549, 552), (518, 515, 550, 553), (519, 516, 551, 554), (520, 517, 552, 555), (521, 518, 553, 556), (522, 519, 554, 557), (523, 521, 556, 558), (524, 522, 557, 559), (525, 523, 558, 560), (526, 524, 559, 561), (527, 525, 560, 562), (528, 526, 561, 563), (529, 527, 562, 564), (530, 528, 563, 565), (531, 529, 564, 566), (532, 530, 565, 567), (533, 531, 566, 568), (534, 532, 567, 569), (535, 533, 568, 570), (536, 534, 569, 571), (537, 535, 570, 572), (538, 536, 571, 573), (539, 520, 555, 574), (540, 537, 572, 575), (541, 538, 573, 544), (542, 539, 574, 545), (543, 540, 575, 546), (381, 380, 604, 607), (354, 353, 603, 606), (367, 366, 602, 605), (380, 379, 601, 604), (353, 352, 584, 603), (366, 365, 600, 602), (379, 378, 599, 601), (365, 364, 598, 600), (378, 377, 597, 599), (364, 363, 596, 598), (377, 376, 595, 597), (363, 362, 594, 596), (376, 375, 593, 595), (362, 361, 592, 594), (375, 374, 591, 593), (361, 360, 590, 592), (374, 373, 589, 591), (360, 359, 588, 590), (373, 372, 587, 589), (359, 358, 586, 588), (372, 371, 585, 587), (358, 357, 583, 586), (371, 370, 582, 585), (352, 383, 581, 584), (357, 356, 580, 583), (370, 369, 579, 582), (383, 382, 578, 581), (356, 355, 577, 580), (369, 368, 576, 579), (382, 381, 607, 578), (355, 354, 606, 577), (368, 367, 605, 576), (611, 609, 613, 615), (105, 104, 609, 611), (137, 105, 611, 610), (136, 137, 610, 608), (612, 614, 618, 616), (609, 608, 612, 613), (608, 610, 614, 612), (610, 611, 615, 614), (618, 619, 623, 622), (614, 615, 619, 618), (615, 613, 617, 619), (613, 612, 616, 617), (619, 617, 621, 623), (617, 616, 620, 621), (616, 618, 622, 620), (191, 655, 624, 160), (190, 654, 655, 191), (189, 653, 654, 190), (188, 652, 653, 189), (187, 651, 652, 188), (186, 650, 651, 187), (185, 649, 650, 186), (184, 648, 649, 185), (183, 647, 648, 184), (182, 646, 647, 183), (181, 645, 646, 182), (180, 644, 645, 181), (179, 643, 644, 180), (178, 642, 643, 179), (177, 641, 642, 178), (176, 640, 641, 177), (175, 639, 640, 176), (174, 638, 639, 175), (173, 637, 638, 174), (172, 636, 637, 173), (171, 635, 636, 172), (170, 634, 635, 171), (169, 633, 634, 170), (168, 632, 633, 169), (167, 631, 632, 168), (166, 630, 631, 167), (165, 629, 630, 166), (164, 628, 629, 165), (163, 627, 628, 164), (162, 626, 627, 163), (161, 625, 626, 162), (160, 624, 625, 161), (655, 687, 656, 624), (654, 686, 687, 655), (653, 685, 686, 654), (652, 684, 685, 653), (651, 683, 684, 652), (650, 682, 683, 651), (649, 681, 682, 650), (681, 649, 691, 690), (647, 679, 680, 648), (646, 678, 679, 647), (645, 677, 678, 646), (644, 676, 677, 645), (643, 675, 676, 644), (642, 674, 675, 643), (641, 673, 674, 642), (640, 672, 673, 641), (639, 671, 672, 640), (638, 670, 671, 639), (637, 669, 670, 638), (636, 668, 669, 637), (635, 667, 668, 636), (634, 666, 667, 635), (633, 665, 666, 634), (632, 664, 704, 705), (631, 663, 664, 632), (630, 662, 663, 631), (629, 661, 662, 630), (628, 660, 661, 629), (627, 659, 660, 628), (626, 658, 659, 627), (625, 657, 658, 626), (624, 656, 657, 625), (691, 689, 693, 695), (649, 648, 689, 691), (680, 681, 690, 688), (648, 680, 688, 689), (695, 693, 697, 699), (689, 688, 692, 693), (688, 690, 694, 692), (690, 691, 695, 694), (699, 697, 701, 703), (693, 692, 696, 697), (692, 694, 698, 696), (694, 695, 699, 698), (721, 720, 702, 703), (697, 696, 700, 701), (696, 698, 702, 700), (698, 699, 703, 702), (707, 705, 709, 711), (633, 632, 705, 707), (665, 633, 707, 706), (664, 665, 706, 704), (709, 708, 712, 713), (705, 704, 708, 709), (704, 706, 710, 708), (706, 707, 711, 710), (712, 714, 718, 716), (708, 710, 714, 712), (710, 711, 715, 714), (711, 709, 713, 715), (719, 717, 721, 723), (714, 715, 719, 718), (715, 713, 717, 719), (713, 712, 716, 717), (723, 721, 703, 701), (717, 716, 720, 721), (716, 718, 722, 720), (718, 719, 723, 722), (720, 722, 700, 702), (722, 723, 701, 700)])
me_cylinder_001.polygons.foreach_set('use_smooth', [True] * 696)
_uv = me_cylinder_001.uv_layers.new(name='UVMap')
_uv.uv.foreach_set('vector', [1.0, 0.9479, 1.0, 1.0, 0.9688, 1.0, 0.9687, 0.9479, 0.9687, 0.9479, 0.9688, 1.0, 0.9375, 1.0, 0.9375, 0.9479, 0.9375, 0.9479, 0.9375, 1.0, 0.9062, 1.0, 0.9062, 0.9479, 0.9062, 0.9479, 0.9062, 1.0, 0.875, 1.0, 0.875, 0.9479, 0.875, 0.9479, 0.875, 1.0, 0.8438, 1.0, 0.8438, 0.9479, 0.8438, 0.9479, 0.8438, 1.0, 0.8125, 1.0, 0.8125, 0.9479, 0.8125, 0.9479, 0.8125, 1.0, 0.7812, 1.0, 0.7812, 0.9479, 0.7812, 0.9479, 0.7812, 1.0, 0.75, 1.0, 0.75, 0.9479, 0.75, 0.9479, 0.75, 1.0, 0.7188, 1.0, 0.7188, 0.9479, 0.7188, 0.9479, 0.7188, 1.0, 0.6875, 1.0, 0.6875, 0.9479, 0.6875, 0.9479, 0.6875, 1.0, 0.6562, 1.0, 0.6562, 0.9479, 0.6562, 0.9479, 0.6562, 1.0, 0.625, 1.0, 0.625, 0.9479, 0.625, 0.9479, 0.625, 1.0, 0.5938, 1.0, 0.5938, 0.9479, 0.5938, 0.9479, 0.5938, 1.0, 0.5625, 1.0, 0.5625, 0.9479, 0.5625, 0.9479, 0.5625, 1.0, 0.5312, 1.0, 0.5312, 0.9479, 0.5312, 0.9479, 0.5312, 1.0, 0.5, 1.0, 0.5, 0.9479, 0.5, 0.9479, 0.5, 1.0, 0.4688, 1.0, 0.4687, 0.9479, 0.4687, 0.9479, 0.4688, 1.0, 0.4375, 1.0, 0.4375, 0.9479, 0.4375, 0.9479, 0.4375, 1.0, 0.4062, 1.0, 0.4062, 0.9479, 0.4062, 0.9479, 0.4062, 1.0, 0.375, 1.0, 0.375, 0.9479, 0.375, 0.9479, 0.375, 1.0, 0.3438, 1.0, 0.3437, 0.9479, 0.3437, 0.9479, 0.3438, 1.0, 0.3125, 1.0, 0.3125, 0.9479, 0.3125, 0.9479, 0.3125, 1.0, 0.2812, 1.0, 0.2812, 0.9479, 0.2812, 0.9479, 0.2812, 1.0, 0.25, 1.0, 0.25, 0.9479, 0.25, 0.9479, 0.25, 1.0, 0.2188, 1.0, 0.2188, 0.9479, 0.2188, 0.9479, 0.2188, 1.0, 0.1875, 1.0, 0.1875, 0.9479, 0.1875, 0.9479, 0.1875, 1.0, 0.1562, 1.0, 0.1562, 0.9479, 0.1562, 0.9479, 0.1562, 1.0, 0.125, 1.0, 0.125, 0.9479, 0.125, 0.9479, 0.125, 1.0, 0.09375, 1.0, 0.09375, 0.9479, 0.09375, 0.9479, 0.09375, 1.0, 0.0625, 1.0, 0.0625, 0.9479, 0.0625, 0.9479, 0.0625, 1.0, 0.03125, 1.0, 0.03125, 0.9479, 0.03125, 0.9479, 0.03125, 1.0, 0.0, 1.0, 0.0, 0.9479, 0.03125, 0.0, 0.03125, 0.07759, 0.0, 0.07759, 0.0, 0.0, 0.0625, 0.0, 0.0625, 0.07759, 0.03125, 0.07759, 0.03125, 0.0, 0.09375, 0.0, 0.09375, 0.07759, 0.0625, 0.07759, 0.0625, 0.0, 0.125, 0.0, 0.125, 0.07759, 0.09375, 0.07759, 0.09375, 0.0, 0.1562, 0.0, 0.1562, 0.07759, 0.125, 0.07759, 0.125, 0.0, 0.1875, 0.0, 0.1875, 0.07759, 0.1562, 0.07759, 0.1562, 0.0, 0.2188, 0.0, 0.2188, 0.07759, 0.1875, 0.07759, 0.1875, 0.0, 0.25, 0.0, 0.25, 0.07759, 0.2188, 0.07759, 0.2188, 0.0, 0.2812, 0.0, 0.2812, 0.07759, 0.25, 0.07759, 0.25, 0.0, 0.3125, 0.0, 0.3125, 0.07759, 0.2812, 0.07759, 0.2812, 0.0, 0.3438, 0.0, 0.3438, 0.07759, 0.3125, 0.07759, 0.3125, 0.0, 0.375, 0.0, 0.375, 0.07759, 0.3438, 0.07759, 0.3438, 0.0, 0.4062, 0.0, 0.4062, 0.07759, 0.375, 0.07759, 0.375, 0.0, 0.4375, 0.0, 0.4375, 0.07759, 0.4062, 0.07759, 0.4062, 0.0, 0.4688, 0.0, 0.4688, 0.07759, 0.4375, 0.07759, 0.4375, 0.0, 0.5, 0.0, 0.5, 0.07759, 0.4688, 0.07759, 0.4688, 0.0, 0.5312, 0.0, 0.5312, 0.07759, 0.5, 0.07759, 0.5, 0.0, 0.5625, 0.0, 0.5625, 0.07759, 0.5312, 0.07759, 0.5312, 0.0, 0.5938, 0.0, 0.5938, 0.07759, 0.5625, 0.07759, 0.5625, 0.0, 0.625, 0.0, 0.625, 0.07759, 0.5938, 0.07759, 0.5938, 0.0, 0.6562, 0.0, 0.6562, 0.07759, 0.625, 0.07759, 0.625, 0.0, 0.6875, 0.0, 0.6875, 0.07759, 0.6562, 0.07759, 0.6562, 0.0, 0.7188, 0.0, 0.7188, 0.07759, 0.6875, 0.07759, 0.6875, 0.0, 0.75, 0.0, 0.75, 0.07759, 0.7188, 0.07759, 0.7188, 0.0, 0.7812, 0.0, 0.7812, 0.07759, 0.75, 0.07759, 0.75, 0.0, 0.8125, 0.0, 0.8125, 0.07759, 0.7812, 0.07759, 0.7812, 0.0, 0.8438, 0.0, 0.8438, 0.07759, 0.8125, 0.07759, 0.8125, 0.0, 0.875, 0.0, 0.875, 0.07759, 0.8438, 0.07759, 0.8438, 0.0, 0.9062, 0.0, 0.9062, 0.07759, 0.875, 0.07759, 0.875, 0.0, 0.9375, 0.0, 0.9375, 0.07759, 0.9062, 0.07759, 0.9062, 0.0, 0.9688, 0.0, 0.9688, 0.07759, 0.9375, 0.07759, 0.9375, 0.0, 1.0, 0.0, 1.0, 0.07759, 0.9688, 0.07759, 0.9688, 0.0, 0.03125, 0.07759, 0.03125, 0.2629, 0.0, 0.2629, 0.0, 0.07759, 0.0625, 0.07759, 0.0625, 0.2629, 0.03125, 0.2629, 0.03125, 0.07759, 0.09375, 0.07759, 0.09375, 0.2629, 0.0625, 0.2629, 0.0625, 0.07759, 0.125, 0.07759, 0.125, 0.2629, 0.09375, 0.2629, 0.09375, 0.07759, 0.1562, 0.07759, 0.1562, 0.2629, 0.125, 0.2629, 0.125, 0.07759, 0.1875, 0.07759, 0.1875, 0.2629, 0.1562, 0.2629, 0.1562, 0.07759, 0.2188, 0.07759, 0.2188, 0.2629, 0.1875, 0.2629, 0.1875, 0.07759, 0.25, 0.07759, 0.25, 0.2629, 0.2188, 0.2629, 0.2188, 0.07759, 0.2812, 0.07759, 0.2812, 0.2629, 0.25, 0.2629, 0.25, 0.07759, 0.3125, 0.07759, 0.3125, 0.2629, 0.2812, 0.2629, 0.2812, 0.07759, 0.3438, 0.07759, 0.3438, 0.2629, 0.3125, 0.2629, 0.3125, 0.07759, 0.375, 0.07759, 0.375, 0.2629, 0.3438, 0.2629, 0.3438, 0.07759, 0.4062, 0.07759, 0.4062, 0.2629, 0.375, 0.2629, 0.375, 0.07759, 0.4375, 0.07759, 0.4375, 0.2629, 0.4062, 0.2629, 0.4062, 0.07759, 0.4688, 0.07759, 0.4688, 0.2629, 0.4375, 0.2629, 0.4375, 0.07759, 0.5, 0.07759, 0.5, 0.2629, 0.4688, 0.2629, 0.4688, 0.07759, 0.5312, 0.07759, 0.5312, 0.2629, 0.5, 0.2629, 0.5, 0.07759, 0.5625, 0.07759, 0.5625, 0.2629, 0.5312, 0.2629, 0.5312, 0.07759, 0.5938, 0.07759, 0.5938, 0.2629, 0.5625, 0.2629, 0.5625, 0.07759, 0.625, 0.07759, 0.625, 0.2629, 0.5938, 0.2629, 0.5938, 0.07759, 0.6562, 0.07759, 0.6562, 0.2629, 0.625, 0.2629, 0.625, 0.07759, 0.6875, 0.07759, 0.6875, 0.2629, 0.6562, 0.2629, 0.6562, 0.07759, 0.7188, 0.07759, 0.7188, 0.2629, 0.6875, 0.2629, 0.6875, 0.07759, 0.75, 0.07759, 0.75, 0.2629, 0.7188, 0.2629, 0.7188, 0.07759, 0.7812, 0.07759, 0.7812, 0.2629, 0.75, 0.2629, 0.75, 0.07759, 0.8125, 0.07759, 0.8125, 0.2629, 0.7812, 0.2629, 0.7812, 0.07759, 0.8438, 0.07759, 0.8438, 0.2629, 0.8125, 0.2629, 0.8125, 0.07759, 0.875, 0.07759, 0.875, 0.2629, 0.8438, 0.2629, 0.8438, 0.07759, 0.9062, 0.07759, 0.9062, 0.2629, 0.875, 0.2629, 0.875, 0.07759, 0.9375, 0.07759, 0.9375, 0.2629, 0.9062, 0.2629, 0.9062, 0.07759, 0.9688, 0.07759, 0.9687, 0.2629, 0.9375, 0.2629, 0.9375, 0.07759, 1.0, 0.07759, 1.0, 0.2629, 0.9687, 0.2629, 0.9688, 0.07759, 0.03125, 0.2629, 0.03125, 0.6662, 0.0, 0.6662, 0.0, 0.2629, 0.0625, 0.2629, 0.0625, 0.6662, 0.03125, 0.6662, 0.03125, 0.2629, 0.09375, 0.2629, 0.09375, 0.6662, 0.0625, 0.6662, 0.0625, 0.2629, 0.125, 0.2629, 0.125, 0.6662, 0.09375, 0.6662, 0.09375, 0.2629, 0.1562, 0.2629, 0.1562, 0.6662, 0.125, 0.6662, 0.125, 0.2629, 0.1875, 0.2629, 0.1875, 0.6662, 0.1562, 0.6662, 0.1562, 0.2629, 0.2188, 0.2629, 0.2188, 0.6662, 0.1875, 0.6662, 0.1875, 0.2629, 0.25, 0.2629, 0.25, 0.6662, 0.2188, 0.6662, 0.2188, 0.2629, 0.2812, 0.2629, 0.2812, 0.6662, 0.25, 0.6662, 0.25, 0.2629, 0.3125, 0.2629, 0.3125, 0.6662, 0.2812, 0.6662, 0.2812, 0.2629, 0.3438, 0.2629, 0.3438, 0.6662, 0.3125, 0.6662, 0.3125, 0.2629, 0.375, 0.2629, 0.375, 0.6662, 0.3438, 0.6662, 0.3438, 0.2629, 0.4062, 0.2629, 0.4062, 0.6662, 0.375, 0.6662, 0.375, 0.2629, 0.4375, 0.2629, 0.4375, 0.6662, 0.4062, 0.6662, 0.4062, 0.2629, 0.4688, 0.2629, 0.4688, 0.6662, 0.4375, 0.6662, 0.4375, 0.2629, 0.5, 0.2629, 0.5, 0.6662, 0.4688, 0.6662, 0.4688, 0.2629, 0.5312, 0.2629, 0.5312, 0.6662, 0.5, 0.6662, 0.5, 0.2629, 0.5625, 0.2629, 0.5625, 0.6662, 0.5312, 0.6662, 0.5312, 0.2629, 0.5938, 0.2629, 0.5938, 0.6662, 0.5625, 0.6662, 0.5625, 0.2629, 0.625, 0.2629, 0.625, 0.6662, 0.5938, 0.6662, 0.5938, 0.2629, 0.6562, 0.2629, 0.6562, 0.6662, 0.625, 0.6662, 0.625, 0.2629, 0.6875, 0.2629, 0.6875, 0.6662, 0.6562, 0.6662, 0.6562, 0.2629, 0.7188, 0.2629, 0.7188, 0.6662, 0.6875, 0.6662, 0.6875, 0.2629, 0.75, 0.2629, 0.75, 0.6662, 0.75, 0.6662, 0.75, 0.2629, 0.7812, 0.2629, 0.7812, 0.6662, 0.75, 0.6662, 0.75, 0.2629, 0.8125, 0.2629, 0.8125, 0.6662, 0.7812, 0.6662, 0.7812, 0.2629, 0.8438, 0.2629, 0.8438, 0.6662, 0.8125, 0.6662, 0.8125, 0.2629, 0.875, 0.2629, 0.875, 0.6662, 0.8438, 0.6662, 0.8438, 0.2629, 0.9062, 0.2629, 0.9062, 0.6662, 0.875, 0.6662, 0.875, 0.2629, 0.9375, 0.2629, 0.9375, 0.6662, 0.9062, 0.6662, 0.9062, 0.2629, 0.9687, 0.2629, 0.9688, 0.6662, 0.9375, 0.6662, 0.9375, 0.2629, 1.0, 0.2629, 1.0, 0.6662, 0.9688, 0.6662, 0.9687, 0.2629, 0.03125, 0.6662, 0.03125, 0.8463, 0.0, 0.8463, 0.0, 0.6662, 0.0625, 0.6662, 0.0625, 0.8463, 0.03125, 0.8463, 0.03125, 0.6662, 0.09375, 0.6662, 0.09375, 0.8463, 0.0625, 0.8463, 0.0625, 0.6662, 0.125, 0.6662, 0.125, 0.8463, 0.09375, 0.8463, 0.09375, 0.6662, 0.1562, 0.6662, 0.1562, 0.8463, 0.125, 0.8463, 0.125, 0.6662, 0.1875, 0.6662, 0.1875, 0.8463, 0.1562, 0.8463, 0.1562, 0.6662, 0.2188, 0.6662, 0.2188, 0.8463, 0.1875, 0.8463, 0.1875, 0.6662, 0.25, 0.6662, 0.25, 0.8463, 0.2188, 0.8463, 0.2188, 0.6662, 0.2812, 0.6662, 0.2812, 0.8463, 0.25, 0.8463, 0.25, 0.6662, 0.3125, 0.6662, 0.3125, 0.8463, 0.2812, 0.8463, 0.2812, 0.6662, 0.3438, 0.6662, 0.3438, 0.8463, 0.3125, 0.8463, 0.3125, 0.6662, 0.375, 0.6662, 0.375, 0.8463, 0.3438, 0.8463, 0.3438, 0.6662, 0.4062, 0.6662, 0.4062, 0.8463, 0.375, 0.8463, 0.375, 0.6662, 0.4375, 0.6662, 0.4375, 0.8463, 0.4062, 0.8463, 0.4062, 0.6662, 0.4688, 0.6662, 0.4688, 0.8463, 0.4375, 0.8463, 0.4375, 0.6662, 0.5, 0.6662, 0.5, 0.8463, 0.4688, 0.8463, 0.4688, 0.6662, 0.5312, 0.6662, 0.5312, 0.8463, 0.5, 0.8463, 0.5, 0.6662, 0.5625, 0.6662, 0.5625, 0.8463, 0.5312, 0.8463, 0.5312, 0.6662, 0.5938, 0.6662, 0.5938, 0.8463, 0.5625, 0.8463, 0.5625, 0.6662, 0.625, 0.6662, 0.625, 0.8463, 0.5938, 0.8463, 0.5938, 0.6662, 0.6562, 0.6662, 0.6562, 0.8463, 0.625, 0.8463, 0.625, 0.6662, 0.6875, 0.6662, 0.6875, 0.8463, 0.6562, 0.8463, 0.6562, 0.6662, 0.7188, 0.6662, 0.7188, 0.8463, 0.6875, 0.8463, 0.6875, 0.6662, 0.75, 0.6662, 0.75, 0.8463, 0.7188, 0.8463, 0.7188, 0.6662, 0.7812, 0.6662, 0.7812, 0.8463, 0.75, 0.8463, 0.75, 0.6662, 0.8125, 0.6662, 0.8125, 0.8463, 0.7812, 0.8463, 0.7812, 0.6662, 0.8438, 0.6662, 0.8438, 0.8463, 0.8125, 0.8463, 0.8125, 0.6662, 0.875, 0.6662, 0.875, 0.8463, 0.8438, 0.8463, 0.8438, 0.6662, 0.9062, 0.6662, 0.9062, 0.8463, 0.875, 0.8463, 0.875, 0.6662, 0.9375, 0.6662, 0.9375, 0.8463, 0.9062, 0.8463, 0.9062, 0.6662, 0.9688, 0.6662, 0.9688, 0.8463, 0.9375, 0.8463, 0.9375, 0.6662, 1.0, 0.6662, 1.0, 0.8463, 0.9688, 0.8463, 0.9688, 0.6662, 0.0, 0.0, 0.0, 0.0, 0.0, 0.0, 0.0, 0.0, 0.0, 0.0, 0.0, 0.0, 0.0, 0.0, 0.0, 0.0, 0.0, 0.0, 0.0, 0.0, 0.0, 0.0, 0.0, 0.0, 0.0, 0.0, 0.0, 0.0, 0.0, 0.0, 0.0, 0.0, 0.0, 0.0, 0.0, 0.0, 0.0, 0.0, 0.0, 0.0, 0.0, 0.0, 0.0, 0.0, 0.0, 0.0, 0.0, 0.0, 0.0, 0.0, 0.0, 0.0, 0.0, 0.0, 0.0, 0.0, 0.0, 0.0, 0.0, 0.0, 0.0, 0.0, 0.0, 0.0, 0.9688, 0.0, 0.9375, 0.0, 0.9062, 0.0, 0.875, 0.0, 0.8438, 0.0, 0.8125, 0.0, 0.7812, 0.0, 0.75, 0.0, 0.7188, 0.0, 0.6875, 0.0, 0.6562, 0.0, 0.625, 0.0, 0.5938, 0.0, 0.5625, 0.0, 0.5312, 0.0, 0.5, 0.0, 0.4688, 0.0, 0.4375, 0.0, 0.4062, 0.0, 0.375, 0.0, 0.3438, 0.0, 0.3125, 0.0, 0.2812, 0.0, 0.25, 0.0, 0.2188, 0.0, 0.1875, 0.0, 0.1562, 0.0, 0.125, 0.0, 0.09375, 0.0, 0.0625, 0.0, 0.03125, 0.0, 0.0, 0.0, 0.4375, 1.0, 0.4688, 1.0, 0.4688, 1.0, 0.4375, 1.0, 0.1562, 1.0, 0.1875, 1.0, 0.1875, 1.0, 0.1562, 1.0, 0.8438, 1.0, 0.875, 1.0, 0.875, 1.0, 0.8438, 1.0, 0.5625, 1.0, 0.5938, 1.0, 0.5938, 1.0, 0.5625, 1.0, 0.2812, 1.0, 0.3125, 1.0, 0.3125, 1.0, 0.2812, 1.0, 0.0, 1.0, 0.03125, 1.0, 0.03125, 1.0, 0.0, 1.0, 0.9688, 1.0, 1.0, 1.0, 1.0, 1.0, 0.9688, 1.0, 0.6875, 1.0, 0.7188, 1.0, 0.7188, 1.0, 0.6875, 1.0, 0.4062, 1.0, 0.4375, 1.0, 0.4375, 1.0, 0.4062, 1.0, 0.125, 1.0, 0.1562, 1.0, 0.1562, 1.0, 0.125, 1.0, 0.8125, 1.0, 0.8438, 1.0, 0.8438, 1.0, 0.8125, 1.0, 0.5312, 1.0, 0.5625, 1.0, 0.5625, 1.0, 0.5312, 1.0, 0.25, 1.0, 0.2812, 1.0, 0.2812, 1.0, 0.25, 1.0, 0.9375, 1.0, 0.9688, 1.0, 0.9688, 1.0, 0.9375, 1.0, 0.6562, 1.0, 0.6875, 1.0, 0.6875, 1.0, 0.6562, 1.0, 0.375, 1.0, 0.4062, 1.0, 0.4062, 1.0, 0.375, 1.0, 0.09375, 1.0, 0.125, 1.0, 0.125, 1.0, 0.09375, 1.0, 0.7812, 1.0, 0.8125, 1.0, 0.8125, 1.0, 0.7812, 1.0, 0.5, 1.0, 0.5312, 1.0, 0.5312, 1.0, 0.5, 1.0, 0.2188, 1.0, 0.25, 1.0, 0.25, 1.0, 0.2188, 1.0, 0.9062, 1.0, 0.9375, 1.0, 0.9375, 1.0, 0.9062, 1.0, 0.625, 1.0, 0.6562, 1.0, 0.6562, 1.0, 0.625, 1.0, 0.3438, 1.0, 0.375, 1.0, 0.375, 1.0, 0.3438, 1.0, 0.0625, 1.0, 0.09375, 1.0, 0.09375, 1.0, 0.0625, 1.0, 0.75, 1.0, 0.7812, 1.0, 0.7812, 1.0, 0.75, 1.0, 0.4688, 1.0, 0.5, 1.0, 0.5, 1.0, 0.4688, 1.0, 0.1875, 1.0, 0.2188, 1.0, 0.2188, 1.0, 0.1875, 1.0, 0.875, 1.0, 0.9062, 1.0, 0.9062, 1.0, 0.875, 1.0, 0.5938, 1.0, 0.625, 1.0, 0.625, 1.0, 0.5938, 1.0, 0.3125, 1.0, 0.3438, 1.0, 0.3438, 1.0, 0.3125, 1.0, 0.03125, 1.0, 0.0625, 1.0, 0.0625, 1.0, 0.03125, 1.0, 0.7188, 1.0, 0.75, 1.0, 0.75, 1.0, 0.7188, 1.0, 0.25, 1.0, 0.2812, 1.0, 0.2812, 1.0, 0.25, 1.0, 0.6562, 1.0, 0.6875, 1.0, 0.6875, 1.0, 0.6562, 1.0, 0.2188, 1.0, 0.25, 1.0, 0.25, 1.0, 0.2188, 1.0, 0.625, 1.0, 0.6562, 1.0, 0.6562, 1.0, 0.625, 1.0, 0.1875, 1.0, 0.2188, 1.0, 0.2188, 1.0, 0.1875, 1.0, 0.5938, 1.0, 0.625, 1.0, 0.625, 1.0, 0.5938, 1.0, 0.1562, 1.0, 0.1875, 1.0, 0.1875, 1.0, 0.1562, 1.0, 0.5625, 1.0, 0.5938, 1.0, 0.5938, 1.0, 0.5625, 1.0, 0.9688, 1.0, 1.0, 1.0, 1.0, 1.0, 0.9688, 1.0, 0.125, 1.0, 0.1562, 1.0, 0.1562, 1.0, 0.125, 1.0, 0.5312, 1.0, 0.5625, 1.0, 0.5625, 1.0, 0.5312, 1.0, 0.9375, 1.0, 0.9688, 1.0, 0.9688, 1.0, 0.9375, 1.0, 0.09375, 1.0, 0.125, 1.0, 0.125, 1.0, 0.09375, 1.0, 0.5, 1.0, 0.5312, 1.0, 0.5312, 1.0, 0.5, 1.0, 0.9062, 1.0, 0.9375, 1.0, 0.9375, 1.0, 0.9062, 1.0, 0.0625, 1.0, 0.09375, 1.0, 0.09375, 1.0, 0.0625, 1.0, 0.4687, 1.0, 0.5, 1.0, 0.5, 1.0, 0.4688, 1.0, 0.875, 1.0, 0.9062, 1.0, 0.9062, 1.0, 0.875, 1.0, 0.03125, 1.0, 0.0625, 1.0, 0.0625, 1.0, 0.03125, 1.0, 0.4375, 1.0, 0.4687, 1.0, 0.4688, 1.0, 0.4375, 1.0, 0.8437, 1.0, 0.875, 1.0, 0.875, 1.0, 0.8438, 1.0, 0.0, 1.0, 0.03125, 1.0, 0.03125, 1.0, 0.0, 1.0, 0.4062, 1.0, 0.4375, 1.0, 0.4375, 1.0, 0.4062, 1.0, 0.8125, 1.0, 0.8437, 1.0, 0.8438, 1.0, 0.8125, 1.0, 0.375, 1.0, 0.4062, 1.0, 0.4062, 1.0, 0.375, 1.0, 0.7813, 1.0, 0.8125, 1.0, 0.8125, 1.0, 0.7812, 1.0, 0.3438, 1.0, 0.375, 1.0, 0.375, 1.0, 0.3438, 1.0, 0.75, 1.0, 0.7813, 1.0, 0.7812, 1.0, 0.75, 1.0, 0.3125, 1.0, 0.3438, 1.0, 0.3438, 1.0, 0.3125, 1.0, 0.7188, 1.0, 0.75, 1.0, 0.75, 1.0, 0.7188, 1.0, 0.2812, 1.0, 0.3125, 1.0, 0.3125, 1.0, 0.2812, 1.0, 0.6875, 1.0, 0.7188, 1.0, 0.7188, 1.0, 0.6875, 1.0, 0.1562, 1.0, 0.1875, 1.0, 0.1875, 1.0, 0.1562, 1.0, 0.5625, 1.0, 0.5938, 1.0, 0.5938, 1.0, 0.5625, 1.0, 0.9688, 1.0, 1.0, 1.0, 1.0, 1.0, 0.9688, 1.0, 0.125, 1.0, 0.1562, 1.0, 0.1562, 1.0, 0.125, 1.0, 0.5312, 1.0, 0.5625, 1.0, 0.5625, 1.0, 0.5312, 1.0, 0.9375, 1.0, 0.9688, 1.0, 0.9688, 1.0, 0.9375, 1.0, 0.09375, 1.0, 0.125, 1.0, 0.125, 1.0, 0.09375, 1.0, 0.5, 1.0, 0.5312, 1.0, 0.5312, 1.0, 0.5, 1.0, 0.9062, 1.0, 0.9375, 1.0, 0.9375, 1.0, 0.9062, 1.0, 0.0625, 1.0, 0.09375, 1.0, 0.09375, 1.0, 0.0625, 1.0, 0.4688, 1.0, 0.5, 1.0, 0.5, 1.0, 0.4688, 1.0, 0.875, 1.0, 0.9062, 1.0, 0.9062, 1.0, 0.875, 1.0, 0.03125, 1.0, 0.0625, 1.0, 0.0625, 1.0, 0.03125, 1.0, 0.4375, 1.0, 0.4688, 1.0, 0.4688, 1.0, 0.4375, 1.0, 0.8438, 1.0, 0.875, 1.0, 0.875, 1.0, 0.8438, 1.0, 0.0, 1.0, 0.03125, 1.0, 0.03125, 1.0, 0.0, 1.0, 0.4062, 1.0, 0.4375, 1.0, 0.4375, 1.0, 0.4062, 1.0, 0.8125, 1.0, 0.8438, 1.0, 0.8438, 1.0, 0.8125, 1.0, 0.375, 1.0, 0.4062, 1.0, 0.4062, 1.0, 0.375, 1.0, 0.7812, 1.0, 0.8125, 1.0, 0.8125, 1.0, 0.7812, 1.0, 0.3438, 1.0, 0.375, 1.0, 0.375, 1.0, 0.3438, 1.0, 0.75, 1.0, 0.7812, 1.0, 0.7812, 1.0, 0.75, 1.0, 0.3125, 1.0, 0.3438, 1.0, 0.3438, 1.0, 0.3125, 1.0, 0.7188, 1.0, 0.75, 1.0, 0.75, 1.0, 0.7188, 1.0, 0.2812, 1.0, 0.3125, 1.0, 0.3125, 1.0, 0.2812, 1.0, 0.6875, 1.0, 0.7188, 1.0, 0.7188, 1.0, 0.6875, 1.0, 0.25, 1.0, 0.2812, 1.0, 0.2812, 1.0, 0.25, 1.0, 0.6562, 1.0, 0.6875, 1.0, 0.6875, 1.0, 0.6562, 1.0, 0.2188, 1.0, 0.25, 1.0, 0.25, 1.0, 0.2188, 1.0, 0.625, 1.0, 0.6562, 1.0, 0.6562, 1.0, 0.625, 1.0, 0.1875, 1.0, 0.2188, 1.0, 0.2188, 1.0, 0.1875, 1.0, 0.5938, 1.0, 0.625, 1.0, 0.625, 1.0, 0.5938, 1.0, 0.6875, 1.0, 0.7188, 1.0, 0.7188, 1.0, 0.6875, 1.0, 0.2812, 1.0, 0.3125, 1.0, 0.3125, 1.0, 0.2812, 1.0, 0.7188, 1.0, 0.75, 1.0, 0.75, 1.0, 0.7188, 1.0, 0.3125, 1.0, 0.3438, 1.0, 0.3438, 1.0, 0.3125, 1.0, 0.75, 1.0, 0.7812, 1.0, 0.7812, 1.0, 0.75, 1.0, 0.3438, 1.0, 0.375, 1.0, 0.375, 1.0, 0.3438, 1.0, 0.7812, 1.0, 0.8125, 1.0, 0.8125, 1.0, 0.7812, 1.0, 0.375, 1.0, 0.4062, 1.0, 0.4062, 1.0, 0.375, 1.0, 0.8125, 1.0, 0.8438, 1.0, 0.8438, 1.0, 0.8125, 1.0, 0.4062, 1.0, 0.4375, 1.0, 0.4375, 1.0, 0.4062, 1.0, 0.0, 1.0, 0.03125, 1.0, 0.03125, 1.0, 0.0, 1.0, 0.8438, 1.0, 0.875, 1.0, 0.875, 1.0, 0.8438, 1.0, 0.4375, 1.0, 0.4688, 1.0, 0.4688, 1.0, 0.4375, 1.0, 0.03125, 1.0, 0.0625, 1.0, 0.0625, 1.0, 0.03125, 1.0, 0.875, 1.0, 0.9062, 1.0, 0.9062, 1.0, 0.875, 1.0, 0.4688, 1.0, 0.5, 1.0, 0.5, 1.0, 0.4688, 1.0, 0.0625, 1.0, 0.09375, 1.0, 0.09375, 1.0, 0.0625, 1.0, 0.9062, 1.0, 0.9375, 1.0, 0.9375, 1.0, 0.9062, 1.0, 0.5, 1.0, 0.5312, 1.0, 0.5312, 1.0, 0.5, 1.0, 0.09375, 1.0, 0.125, 1.0, 0.125, 1.0, 0.09375, 1.0, 0.9375, 1.0, 0.9688, 1.0, 0.9688, 1.0, 0.9375, 1.0, 0.5312, 1.0, 0.5625, 1.0, 0.5625, 1.0, 0.5312, 1.0, 0.125, 1.0, 0.1562, 1.0, 0.1562, 1.0, 0.125, 1.0, 0.9688, 1.0, 1.0, 1.0, 1.0, 1.0, 0.9688, 1.0, 0.5625, 1.0, 0.5938, 1.0, 0.5938, 1.0, 0.5625, 1.0, 0.1562, 1.0, 0.1875, 1.0, 0.1875, 1.0, 0.1562, 1.0, 0.5938, 1.0, 0.625, 1.0, 0.625, 1.0, 0.5938, 1.0, 0.1875, 1.0, 0.2188, 1.0, 0.2188, 1.0, 0.1875, 1.0, 0.625, 1.0, 0.6562, 1.0, 0.6562, 1.0, 0.625, 1.0, 0.2188, 1.0, 0.25, 1.0, 0.25, 1.0, 0.2188, 1.0, 0.6562, 1.0, 0.6875, 1.0, 0.6875, 1.0, 0.6562, 1.0, 0.25, 1.0, 0.2812, 1.0, 0.2812, 1.0, 0.25, 1.0, 0.6875, 1.0, 0.7188, 1.0, 0.7188, 1.0, 0.6875, 1.0, 0.2812, 1.0, 0.3125, 1.0, 0.3125, 1.0, 0.2812, 1.0, 0.7188, 1.0, 0.75, 1.0, 0.75, 1.0, 0.7188, 1.0, 0.3125, 1.0, 0.3438, 1.0, 0.3438, 1.0, 0.3125, 1.0, 0.75, 1.0, 0.7812, 1.0, 0.7813, 1.0, 0.75, 1.0, 0.3438, 1.0, 0.375, 1.0, 0.375, 1.0, 0.3438, 1.0, 0.7812, 1.0, 0.8125, 1.0, 0.8125, 1.0, 0.7813, 1.0, 0.375, 1.0, 0.4062, 1.0, 0.4062, 1.0, 0.375, 1.0, 0.8125, 1.0, 0.8438, 1.0, 0.8437, 1.0, 0.8125, 1.0, 0.4062, 1.0, 0.4375, 1.0, 0.4375, 1.0, 0.4062, 1.0, 0.0, 1.0, 0.03125, 1.0, 0.03125, 1.0, 0.0, 1.0, 0.8438, 1.0, 0.875, 1.0, 0.875, 1.0, 0.8437, 1.0, 0.4375, 1.0, 0.4688, 1.0, 0.4687, 1.0, 0.4375, 1.0, 0.03125, 1.0, 0.0625, 1.0, 0.0625, 1.0, 0.03125, 1.0, 0.875, 1.0, 0.9062, 1.0, 0.9062, 1.0, 0.875, 1.0, 0.4688, 1.0, 0.5, 1.0, 0.5, 1.0, 0.4687, 1.0, 0.0625, 1.0, 0.09375, 1.0, 0.09375, 1.0, 0.0625, 1.0, 0.9062, 1.0, 0.9375, 1.0, 0.9375, 1.0, 0.9062, 1.0, 0.5, 1.0, 0.5312, 1.0, 0.5312, 1.0, 0.5, 1.0, 0.09375, 1.0, 0.125, 1.0, 0.125, 1.0, 0.09375, 1.0, 0.9375, 1.0, 0.9688, 1.0, 0.9688, 1.0, 0.9375, 1.0, 0.5312, 1.0, 0.5625, 1.0, 0.5625, 1.0, 0.5312, 1.0, 0.125, 1.0, 0.1562, 1.0, 0.1562, 1.0, 0.125, 1.0, 0.9688, 1.0, 1.0, 1.0, 1.0, 1.0, 0.9688, 1.0, 0.5625, 1.0, 0.5938, 1.0, 0.5938, 1.0, 0.5625, 1.0, 0.1562, 1.0, 0.1875, 1.0, 0.1875, 1.0, 0.1562, 1.0, 0.5938, 1.0, 0.625, 1.0, 0.625, 1.0, 0.5938, 1.0, 0.1875, 1.0, 0.2188, 1.0, 0.2188, 1.0, 0.1875, 1.0, 0.625, 1.0, 0.6562, 1.0, 0.6562, 1.0, 0.625, 1.0, 0.2188, 1.0, 0.25, 1.0, 0.25, 1.0, 0.2188, 1.0, 0.6562, 1.0, 0.6875, 1.0, 0.6875, 1.0, 0.6562, 1.0, 0.25, 1.0, 0.2812, 1.0, 0.2812, 1.0, 0.25, 1.0, 0.7812, 1.0, 0.8125, 1.0, 0.8125, 1.0, 0.7812, 1.0, 0.3438, 1.0, 0.375, 1.0, 0.375, 1.0, 0.3438, 1.0, 0.75, 1.0, 0.7812, 1.0, 0.7812, 1.0, 0.75, 1.0, 0.3125, 1.0, 0.3438, 1.0, 0.3438, 1.0, 0.3125, 1.0, 0.7188, 1.0, 0.75, 1.0, 0.75, 1.0, 0.7188, 1.0, 0.2812, 1.0, 0.3125, 1.0, 0.3125, 1.0, 0.2812, 1.0, 0.6875, 1.0, 0.7188, 1.0, 0.7188, 1.0, 0.6875, 1.0, 0.25, 1.0, 0.2812, 1.0, 0.2812, 1.0, 0.25, 1.0, 0.6562, 1.0, 0.6875, 1.0, 0.6875, 1.0, 0.6562, 1.0, 0.2188, 1.0, 0.25, 1.0, 0.25, 1.0, 0.2188, 1.0, 0.625, 1.0, 0.6562, 1.0, 0.6562, 1.0, 0.625, 1.0, 0.1875, 1.0, 0.2188, 1.0, 0.2188, 1.0, 0.1875, 1.0, 0.5938, 1.0, 0.625, 1.0, 0.625, 1.0, 0.5938, 1.0, 0.1562, 1.0, 0.1875, 1.0, 0.1875, 1.0, 0.1562, 1.0, 0.5625, 1.0, 0.5938, 1.0, 0.5938, 1.0, 0.5625, 1.0, 0.9688, 1.0, 1.0, 1.0, 1.0, 1.0, 0.9688, 1.0, 0.125, 1.0, 0.1562, 1.0, 0.1562, 1.0, 0.125, 1.0, 0.5312, 1.0, 0.5625, 1.0, 0.5625, 1.0, 0.5312, 1.0, 0.9375, 1.0, 0.9688, 1.0, 0.9688, 1.0, 0.9375, 1.0, 0.09375, 1.0, 0.125, 1.0, 0.125, 1.0, 0.09375, 1.0, 0.5, 1.0, 0.5312, 1.0, 0.5312, 1.0, 0.5, 1.0, 0.9062, 1.0, 0.9375, 1.0, 0.9375, 1.0, 0.9062, 1.0, 0.0625, 1.0, 0.09375, 1.0, 0.09375, 1.0, 0.0625, 1.0, 0.4688, 1.0, 0.5, 1.0, 0.5, 1.0, 0.4688, 1.0, 0.875, 1.0, 0.9062, 1.0, 0.9062, 1.0, 0.875, 1.0, 0.03125, 1.0, 0.0625, 1.0, 0.0625, 1.0, 0.03125, 1.0, 0.4375, 1.0, 0.4688, 1.0, 0.4688, 1.0, 0.4375, 1.0, 0.8438, 1.0, 0.875, 1.0, 0.875, 1.0, 0.8438, 1.0, 0.0, 1.0, 0.03125, 1.0, 0.03125, 1.0, 0.0, 1.0, 0.4062, 1.0, 0.4375, 1.0, 0.4375, 1.0, 0.4062, 1.0, 0.8125, 1.0, 0.8438, 1.0, 0.8438, 1.0, 0.8125, 1.0, 0.375, 1.0, 0.4062, 1.0, 0.4062, 1.0, 0.375, 1.0, 0.5, 1.0, 0.5313, 1.0, 0.5312, 1.0, 0.5, 1.0, 0.0, 1.0, 0.03125, 1.0, 0.0625, 1.0, 0.09375, 1.0, 0.125, 1.0, 0.1562, 1.0, 0.1875, 1.0, 0.2188, 1.0, 0.25, 1.0, 0.2812, 1.0, 0.3125, 1.0, 0.3438, 1.0, 0.375, 1.0, 0.4062, 1.0, 0.4375, 1.0, 0.4688, 1.0, 0.5, 1.0, 0.5312, 1.0, 0.5625, 1.0, 0.5938, 1.0, 0.625, 1.0, 0.6562, 1.0, 0.6875, 1.0, 0.7188, 1.0, 0.75, 1.0, 0.7812, 1.0, 0.8125, 1.0, 0.8438, 1.0, 0.875, 1.0, 0.9062, 1.0, 0.9375, 1.0, 0.9688, 1.0, 0.9062, 1.0, 0.9375, 1.0, 0.9375, 1.0, 0.9062, 1.0, 0.0625, 1.0, 0.09375, 1.0, 0.09375, 1.0, 0.0625, 1.0, 0.4688, 1.0, 0.5, 1.0, 0.5, 1.0, 0.4688, 1.0, 0.875, 1.0, 0.9062, 1.0, 0.9062, 1.0, 0.875, 1.0, 0.03125, 1.0, 0.0625, 1.0, 0.0625, 1.0, 0.03125, 1.0, 0.4375, 1.0, 0.4688, 1.0, 0.4688, 1.0, 0.4375, 1.0, 0.8438, 1.0, 0.875, 1.0, 0.875, 1.0, 0.8438, 1.0, 0.0, 1.0, 0.03125, 1.0, 0.03125, 1.0, 0.0, 1.0, 0.4062, 1.0, 0.4375, 1.0, 0.4375, 1.0, 0.4062, 1.0, 0.8125, 1.0, 0.8438, 1.0, 0.8438, 1.0, 0.8125, 1.0, 0.375, 1.0, 0.4062, 1.0, 0.4062, 1.0, 0.375, 1.0, 0.7812, 1.0, 0.8125, 1.0, 0.8125, 1.0, 0.7812, 1.0, 0.3438, 1.0, 0.375, 1.0, 0.375, 1.0, 0.3438, 1.0, 0.75, 1.0, 0.7812, 1.0, 0.7812, 1.0, 0.75, 1.0, 0.3125, 1.0, 0.3438, 1.0, 0.3438, 1.0, 0.3125, 1.0, 0.7187, 1.0, 0.75, 1.0, 0.75, 1.0, 0.7188, 1.0, 0.2812, 1.0, 0.3125, 1.0, 0.3125, 1.0, 0.2812, 1.0, 0.6875, 1.0, 0.7187, 1.0, 0.7188, 1.0, 0.6875, 1.0, 0.25, 1.0, 0.2812, 1.0, 0.2812, 1.0, 0.25, 1.0, 0.6563, 1.0, 0.6875, 1.0, 0.6875, 1.0, 0.6562, 1.0, 0.2188, 1.0, 0.25, 1.0, 0.25, 1.0, 0.2188, 1.0, 0.625, 1.0, 0.6563, 1.0, 0.6562, 1.0, 0.625, 1.0, 0.1875, 1.0, 0.2188, 1.0, 0.2188, 1.0, 0.1875, 1.0, 0.5938, 1.0, 0.625, 1.0, 0.625, 1.0, 0.5938, 1.0, 0.1562, 1.0, 0.1875, 1.0, 0.1875, 1.0, 0.1562, 1.0, 0.5625, 1.0, 0.5938, 1.0, 0.5938, 1.0, 0.5625, 1.0, 0.9688, 1.0, 1.0, 1.0, 1.0, 1.0, 0.9688, 1.0, 0.125, 1.0, 0.1562, 1.0, 0.1562, 1.0, 0.125, 1.0, 0.5313, 1.0, 0.5625, 1.0, 0.5625, 1.0, 0.5312, 1.0, 0.9375, 1.0, 0.9688, 1.0, 0.9688, 1.0, 0.9375, 1.0, 0.09375, 1.0, 0.125, 1.0, 0.125, 1.0, 0.09375, 1.0, 0.09375, 1.0, 0.125, 1.0, 0.125, 1.0, 0.09375, 1.0, 0.9375, 1.0, 0.9687, 1.0, 0.9688, 1.0, 0.9375, 1.0, 0.5312, 1.0, 0.5625, 1.0, 0.5625, 1.0, 0.5312, 1.0, 0.125, 1.0, 0.1562, 1.0, 0.1562, 1.0, 0.125, 1.0, 0.9687, 1.0, 1.0, 1.0, 1.0, 1.0, 0.9688, 1.0, 0.5625, 1.0, 0.5938, 1.0, 0.5938, 1.0, 0.5625, 1.0, 0.1562, 1.0, 0.1875, 1.0, 0.1875, 1.0, 0.1562, 1.0, 0.5938, 1.0, 0.625, 1.0, 0.625, 1.0, 0.5938, 1.0, 0.1875, 1.0, 0.2188, 1.0, 0.2188, 1.0, 0.1875, 1.0, 0.625, 1.0, 0.6562, 1.0, 0.6562, 1.0, 0.625, 1.0, 0.2188, 1.0, 0.25, 1.0, 0.25, 1.0, 0.2188, 1.0, 0.6562, 1.0, 0.6875, 1.0, 0.6875, 1.0, 0.6562, 1.0, 0.25, 1.0, 0.2812, 1.0, 0.2812, 1.0, 0.25, 1.0, 0.6875, 1.0, 0.7188, 1.0, 0.7188, 1.0, 0.6875, 1.0, 0.2812, 1.0, 0.3125, 1.0, 0.3125, 1.0, 0.2812, 1.0, 0.7188, 1.0, 0.75, 1.0, 0.75, 1.0, 0.7188, 1.0, 0.3125, 1.0, 0.3438, 1.0, 0.3438, 1.0, 0.3125, 1.0, 0.75, 1.0, 0.7813, 1.0, 0.7812, 1.0, 0.75, 1.0, 0.3438, 1.0, 0.375, 1.0, 0.375, 1.0, 0.3438, 1.0, 0.7813, 1.0, 0.8125, 1.0, 0.8125, 1.0, 0.7812, 1.0, 0.375, 1.0, 0.4062, 1.0, 0.4062, 1.0, 0.375, 1.0, 0.8125, 1.0, 0.8437, 1.0, 0.8438, 1.0, 0.8125, 1.0, 0.4062, 1.0, 0.4375, 1.0, 0.4375, 1.0, 0.4062, 1.0, 0.0, 1.0, 0.03125, 1.0, 0.03125, 1.0, 0.0, 1.0, 0.8437, 1.0, 0.875, 1.0, 0.875, 1.0, 0.8438, 1.0, 0.4375, 1.0, 0.4688, 1.0, 0.4688, 1.0, 0.4375, 1.0, 0.03125, 1.0, 0.0625, 1.0, 0.0625, 1.0, 0.03125, 1.0, 0.875, 1.0, 0.9062, 1.0, 0.9063, 1.0, 0.875, 1.0, 0.4688, 1.0, 0.5, 1.0, 0.5, 1.0, 0.4688, 1.0, 0.0625, 1.0, 0.09375, 1.0, 0.09375, 1.0, 0.0625, 1.0, 0.9062, 1.0, 0.9375, 1.0, 0.9375, 1.0, 0.9063, 1.0, 0.5, 1.0, 0.5312, 1.0, 0.5312, 1.0, 0.5, 1.0, 0.09375, 1.0, 0.125, 1.0, 0.125, 1.0, 0.09375, 1.0, 0.9375, 1.0, 0.9688, 1.0, 0.9688, 1.0, 0.9375, 1.0, 0.5312, 1.0, 0.5625, 1.0, 0.5625, 1.0, 0.5312, 1.0, 0.125, 1.0, 0.1562, 1.0, 0.1562, 1.0, 0.125, 1.0, 0.9688, 1.0, 1.0, 1.0, 1.0, 1.0, 0.9688, 1.0, 0.5625, 1.0, 0.5938, 1.0, 0.5938, 1.0, 0.5625, 1.0, 0.1562, 1.0, 0.1875, 1.0, 0.1875, 1.0, 0.1562, 1.0, 0.5938, 1.0, 0.625, 1.0, 0.625, 1.0, 0.5938, 1.0, 0.1875, 1.0, 0.2188, 1.0, 0.2188, 1.0, 0.1875, 1.0, 0.625, 1.0, 0.6562, 1.0, 0.6562, 1.0, 0.625, 1.0, 0.2188, 1.0, 0.25, 1.0, 0.25, 1.0, 0.2188, 1.0, 0.6562, 1.0, 0.6875, 1.0, 0.6875, 1.0, 0.6562, 1.0, 0.25, 1.0, 0.2812, 1.0, 0.2812, 1.0, 0.25, 1.0, 0.6875, 1.0, 0.7188, 1.0, 0.7188, 1.0, 0.6875, 1.0, 0.2812, 1.0, 0.3125, 1.0, 0.3125, 1.0, 0.2812, 1.0, 0.7188, 1.0, 0.75, 1.0, 0.75, 1.0, 0.7188, 1.0, 0.3125, 1.0, 0.3438, 1.0, 0.3438, 1.0, 0.3125, 1.0, 0.75, 1.0, 0.7812, 1.0, 0.7812, 1.0, 0.75, 1.0, 0.3438, 1.0, 0.375, 1.0, 0.375, 1.0, 0.3438, 1.0, 0.7812, 1.0, 0.8125, 1.0, 0.8125, 1.0, 0.7812, 1.0, 0.375, 1.0, 0.4062, 1.0, 0.4062, 1.0, 0.375, 1.0, 0.8125, 1.0, 0.8438, 1.0, 0.8438, 1.0, 0.8125, 1.0, 0.4062, 1.0, 0.4375, 1.0, 0.4375, 1.0, 0.4062, 1.0, 0.0, 1.0, 0.03125, 1.0, 0.03125, 1.0, 0.0, 1.0, 0.8438, 1.0, 0.875, 1.0, 0.875, 1.0, 0.8438, 1.0, 0.4375, 1.0, 0.4688, 1.0, 0.4688, 1.0, 0.4375, 1.0, 0.03125, 1.0, 0.0625, 1.0, 0.0625, 1.0, 0.03125, 1.0, 0.875, 1.0, 0.9063, 1.0, 0.9063, 1.0, 0.875, 1.0, 0.4688, 1.0, 0.5, 1.0, 0.5, 1.0, 0.4688, 1.0, 0.0625, 1.0, 0.09375, 1.0, 0.09375, 1.0, 0.0625, 1.0, 0.9063, 1.0, 0.9375, 1.0, 0.9375, 1.0, 0.9063, 1.0, 0.5, 1.0, 0.5312, 1.0, 0.5312, 1.0, 0.5, 1.0, 0.09375, 1.0, 0.125, 1.0, 0.125, 1.0, 0.09375, 1.0, 0.9375, 1.0, 0.9688, 1.0, 0.9688, 1.0, 0.9375, 1.0, 0.5312, 1.0, 0.5625, 1.0, 0.5625, 1.0, 0.5313, 1.0, 0.125, 1.0, 0.1562, 1.0, 0.1562, 1.0, 0.125, 1.0, 0.9688, 1.0, 1.0, 1.0, 1.0, 1.0, 0.9688, 1.0, 0.5625, 1.0, 0.5938, 1.0, 0.5938, 1.0, 0.5625, 1.0, 0.1562, 1.0, 0.1875, 1.0, 0.1875, 1.0, 0.1562, 1.0, 0.5938, 1.0, 0.625, 1.0, 0.625, 1.0, 0.5938, 1.0, 0.1875, 1.0, 0.2188, 1.0, 0.2188, 1.0, 0.1875, 1.0, 0.625, 1.0, 0.6562, 1.0, 0.6563, 1.0, 0.625, 1.0, 0.2188, 1.0, 0.25, 1.0, 0.25, 1.0, 0.2188, 1.0, 0.6562, 1.0, 0.6875, 1.0, 0.6875, 1.0, 0.6563, 1.0, 0.25, 1.0, 0.2812, 1.0, 0.2812, 1.0, 0.25, 1.0, 0.6875, 1.0, 0.7188, 1.0, 0.7187, 1.0, 0.6875, 1.0, 0.2812, 1.0, 0.3125, 1.0, 0.3125, 1.0, 0.2812, 1.0, 0.7188, 1.0, 0.75, 1.0, 0.75, 1.0, 0.7187, 1.0, 0.3125, 1.0, 0.3438, 1.0, 0.3438, 1.0, 0.3125, 1.0, 0.75, 1.0, 0.7812, 1.0, 0.7812, 1.0, 0.75, 1.0, 0.3438, 1.0, 0.375, 1.0, 0.375, 1.0, 0.3438, 1.0, 0.7812, 1.0, 0.8125, 1.0, 0.8125, 1.0, 0.7812, 1.0, 0.375, 1.0, 0.4062, 1.0, 0.4062, 1.0, 0.375, 1.0, 0.8125, 1.0, 0.8438, 1.0, 0.8438, 1.0, 0.8125, 1.0, 0.4062, 1.0, 0.4375, 1.0, 0.4375, 1.0, 0.4062, 1.0, 0.0, 1.0, 0.03125, 1.0, 0.03125, 1.0, 0.0, 1.0, 0.8438, 1.0, 0.875, 1.0, 0.875, 1.0, 0.8438, 1.0, 0.4375, 1.0, 0.4688, 1.0, 0.4688, 1.0, 0.4375, 1.0, 0.03125, 1.0, 0.0625, 1.0, 0.0625, 1.0, 0.03125, 1.0, 0.875, 1.0, 0.9063, 1.0, 0.9062, 1.0, 0.875, 1.0, 0.4688, 1.0, 0.5, 1.0, 0.5, 1.0, 0.4688, 1.0, 0.0625, 1.0, 0.09375, 1.0, 0.09375, 1.0, 0.0625, 1.0, 0.9063, 1.0, 0.9375, 1.0, 0.9375, 1.0, 0.9062, 1.0, 0.5, 1.0, 0.5312, 1.0, 0.5313, 1.0, 0.5, 1.0, 0.5, 1.0, 0.5312, 1.0, 0.5312, 1.0, 0.5, 1.0, 0.9063, 1.0, 0.9375, 1.0, 0.9375, 1.0, 0.9062, 1.0, 0.0625, 1.0, 0.09375, 1.0, 0.09375, 1.0, 0.0625, 1.0, 0.4688, 1.0, 0.5, 1.0, 0.5, 1.0, 0.4687, 1.0, 0.875, 1.0, 0.9063, 1.0, 0.9062, 1.0, 0.875, 1.0, 0.03125, 1.0, 0.0625, 1.0, 0.0625, 1.0, 0.03125, 1.0, 0.4375, 1.0, 0.4688, 1.0, 0.4687, 1.0, 0.4375, 1.0, 0.8438, 1.0, 0.875, 1.0, 0.875, 1.0, 0.8437, 1.0, 0.0, 1.0, 0.03125, 1.0, 0.03125, 1.0, 0.0, 1.0, 0.4062, 1.0, 0.4375, 1.0, 0.4375, 1.0, 0.4062, 1.0, 0.8125, 1.0, 0.8438, 1.0, 0.8437, 1.0, 0.8125, 1.0, 0.375, 1.0, 0.4062, 1.0, 0.4062, 1.0, 0.375, 1.0, 0.7812, 1.0, 0.8125, 1.0, 0.8125, 1.0, 0.7813, 1.0, 0.3438, 1.0, 0.375, 1.0, 0.375, 1.0, 0.3438, 1.0, 0.75, 1.0, 0.7812, 1.0, 0.7813, 1.0, 0.75, 1.0, 0.3125, 1.0, 0.3438, 1.0, 0.3438, 1.0, 0.3125, 1.0, 0.7188, 1.0, 0.75, 1.0, 0.75, 1.0, 0.7188, 1.0, 0.2812, 1.0, 0.3125, 1.0, 0.3125, 1.0, 0.2812, 1.0, 0.6875, 1.0, 0.7188, 1.0, 0.7188, 1.0, 0.6875, 1.0, 0.25, 1.0, 0.2812, 1.0, 0.2812, 1.0, 0.25, 1.0, 0.6562, 1.0, 0.6875, 1.0, 0.6875, 1.0, 0.6562, 1.0, 0.2188, 1.0, 0.25, 1.0, 0.25, 1.0, 0.2188, 1.0, 0.625, 1.0, 0.6562, 1.0, 0.6562, 1.0, 0.625, 1.0, 0.1875, 1.0, 0.2188, 1.0, 0.2188, 1.0, 0.1875, 1.0, 0.5938, 1.0, 0.625, 1.0, 0.625, 1.0, 0.5938, 1.0, 0.1562, 1.0, 0.1875, 1.0, 0.1875, 1.0, 0.1562, 1.0, 0.5625, 1.0, 0.5938, 1.0, 0.5938, 1.0, 0.5625, 1.0, 0.9687, 1.0, 1.0, 1.0, 1.0, 1.0, 0.9687, 1.0, 0.125, 1.0, 0.1562, 1.0, 0.1562, 1.0, 0.125, 1.0, 0.5312, 1.0, 0.5625, 1.0, 0.5625, 1.0, 0.5312, 1.0, 0.9375, 1.0, 0.9687, 1.0, 0.9687, 1.0, 0.9375, 1.0, 0.09375, 1.0, 0.125, 1.0, 0.125, 1.0, 0.09375, 1.0, 0.5, 1.0, 0.5312, 1.0, 0.5312, 1.0, 0.5, 1.0, 0.9062, 1.0, 0.9375, 1.0, 0.9375, 1.0, 0.9062, 1.0, 0.0625, 1.0, 0.09375, 1.0, 0.09375, 1.0, 0.0625, 1.0, 0.4687, 1.0, 0.5, 1.0, 0.5, 1.0, 0.4688, 1.0, 0.875, 1.0, 0.9062, 1.0, 0.9062, 1.0, 0.875, 1.0, 0.03125, 1.0, 0.0625, 1.0, 0.0625, 1.0, 0.03125, 1.0, 0.4375, 1.0, 0.4687, 1.0, 0.4688, 1.0, 0.4375, 1.0, 0.8437, 1.0, 0.875, 1.0, 0.875, 1.0, 0.8437, 1.0, 0.0, 1.0, 0.03125, 1.0, 0.03125, 1.0, 0.0, 1.0, 0.4062, 1.0, 0.4375, 1.0, 0.4375, 1.0, 0.4062, 1.0, 0.8125, 1.0, 0.8437, 1.0, 0.8437, 1.0, 0.8125, 1.0, 0.375, 1.0, 0.4062, 1.0, 0.4062, 1.0, 0.375, 1.0, 0.7813, 1.0, 0.8125, 1.0, 0.8125, 1.0, 0.7813, 1.0, 0.3438, 1.0, 0.375, 1.0, 0.375, 1.0, 0.3438, 1.0, 0.75, 1.0, 0.7813, 1.0, 0.7813, 1.0, 0.75, 1.0, 0.3125, 1.0, 0.3438, 1.0, 0.3438, 1.0, 0.3125, 1.0, 0.7188, 1.0, 0.75, 1.0, 0.75, 1.0, 0.7188, 1.0, 0.2812, 1.0, 0.3125, 1.0, 0.3125, 1.0, 0.2812, 1.0, 0.6875, 1.0, 0.7188, 1.0, 0.7188, 1.0, 0.6875, 1.0, 0.25, 1.0, 0.2812, 1.0, 0.2812, 1.0, 0.25, 1.0, 0.6562, 1.0, 0.6875, 1.0, 0.6875, 1.0, 0.6562, 1.0, 0.2188, 1.0, 0.25, 1.0, 0.25, 1.0, 0.2188, 1.0, 0.625, 1.0, 0.6562, 1.0, 0.6562, 1.0, 0.625, 1.0, 0.1875, 1.0, 0.2188, 1.0, 0.2188, 1.0, 0.1875, 1.0, 0.5938, 1.0, 0.625, 1.0, 0.625, 1.0, 0.5938, 1.0, 0.1562, 1.0, 0.1875, 1.0, 0.1875, 1.0, 0.1562, 1.0, 0.5625, 1.0, 0.5938, 1.0, 0.5938, 1.0, 0.5625, 1.0, 0.9687, 1.0, 1.0, 1.0, 1.0, 1.0, 0.9687, 1.0, 0.125, 1.0, 0.1562, 1.0, 0.1562, 1.0, 0.125, 1.0, 0.5312, 1.0, 0.5625, 1.0, 0.5625, 1.0, 0.5312, 1.0, 0.9375, 1.0, 0.9687, 1.0, 0.9687, 1.0, 0.9375, 1.0, 0.09375, 1.0, 0.125, 1.0, 0.125, 1.0, 0.09375, 1.0, 0.09375, 1.0, 0.125, 1.0, 0.125, 1.0, 0.09375, 1.0, 0.9375, 1.0, 0.9688, 1.0, 0.9687, 1.0, 0.9375, 1.0, 0.5312, 1.0, 0.5625, 1.0, 0.5625, 1.0, 0.5312, 1.0, 0.125, 1.0, 0.1562, 1.0, 0.1562, 1.0, 0.125, 1.0, 0.9688, 1.0, 1.0, 1.0, 1.0, 1.0, 0.9687, 1.0, 0.5625, 1.0, 0.5938, 1.0, 0.5938, 1.0, 0.5625, 1.0, 0.1562, 1.0, 0.1875, 1.0, 0.1875, 1.0, 0.1562, 1.0, 0.5938, 1.0, 0.625, 1.0, 0.625, 1.0, 0.5938, 1.0, 0.1875, 1.0, 0.2188, 1.0, 0.2188, 1.0, 0.1875, 1.0, 0.625, 1.0, 0.6562, 1.0, 0.6562, 1.0, 0.625, 1.0, 0.2188, 1.0, 0.25, 1.0, 0.25, 1.0, 0.2188, 1.0, 0.6562, 1.0, 0.6875, 1.0, 0.6875, 1.0, 0.6562, 1.0, 0.25, 1.0, 0.2812, 1.0, 0.2812, 1.0, 0.25, 1.0, 0.6875, 1.0, 0.7188, 1.0, 0.7188, 1.0, 0.6875, 1.0, 0.2812, 1.0, 0.3125, 1.0, 0.3125, 1.0, 0.2812, 1.0, 0.7188, 1.0, 0.75, 1.0, 0.75, 1.0, 0.7188, 1.0, 0.3125, 1.0, 0.3438, 1.0, 0.3438, 1.0, 0.3125, 1.0, 0.75, 1.0, 0.7812, 1.0, 0.7812, 1.0, 0.75, 1.0, 0.3438, 1.0, 0.375, 1.0, 0.375, 1.0, 0.3438, 1.0, 0.7812, 1.0, 0.8125, 1.0, 0.8125, 1.0, 0.7812, 1.0, 0.375, 1.0, 0.4062, 1.0, 0.4062, 1.0, 0.375, 1.0, 0.8125, 1.0, 0.8438, 1.0, 0.8438, 1.0, 0.8125, 1.0, 0.4062, 1.0, 0.4375, 1.0, 0.4375, 1.0, 0.4062, 1.0, 0.0, 1.0, 0.03125, 1.0, 0.03125, 1.0, 0.0, 1.0, 0.8438, 1.0, 0.875, 1.0, 0.875, 1.0, 0.8438, 1.0, 0.4375, 1.0, 0.4688, 1.0, 0.4688, 1.0, 0.4375, 1.0, 0.03125, 1.0, 0.0625, 1.0, 0.0625, 1.0, 0.03125, 1.0, 0.875, 1.0, 0.9062, 1.0, 0.9063, 1.0, 0.875, 1.0, 0.4688, 1.0, 0.5, 1.0, 0.5, 1.0, 0.4688, 1.0, 0.0625, 1.0, 0.09375, 1.0, 0.09375, 1.0, 0.0625, 1.0, 0.9062, 1.0, 0.9375, 1.0, 0.9375, 1.0, 0.9063, 1.0, 0.5, 1.0, 0.5312, 1.0, 0.5312, 1.0, 0.5, 1.0, 0.7188, 0.2629, 0.75, 0.2629, 0.75, 0.2629, 0.7188, 0.2629, 0.7188, 0.2629, 0.75, 0.2629, 0.75, 0.2629, 0.7188, 0.2629, 0.7188, 0.6662, 0.7188, 0.2629, 0.7188, 0.2629, 0.7188, 0.6662, 0.75, 0.6662, 0.7188, 0.6662, 0.7188, 0.6662, 0.75, 0.6662, 0.75, 0.6662, 0.7188, 0.6662, 0.7188, 0.6662, 0.75, 0.6662, 0.75, 0.2629, 0.75, 0.6662, 0.75, 0.6662, 0.75, 0.2629, 0.75, 0.6662, 0.7188, 0.6662, 0.7188, 0.6662, 0.75, 0.6662, 0.7188, 0.6662, 0.7188, 0.2629, 0.7188, 0.2629, 0.7188, 0.6662, 0.7188, 0.6662, 0.7188, 0.2629, 0.7188, 0.2629, 0.7188, 0.6662, 0.7188, 0.6662, 0.7188, 0.2629, 0.7188, 0.2629, 0.7188, 0.6662, 0.7188, 0.2629, 0.75, 0.2629, 0.75, 0.2629, 0.7188, 0.2629, 0.75, 0.2629, 0.75, 0.6662, 0.75, 0.6662, 0.75, 0.2629, 0.7188, 0.2629, 0.75, 0.2629, 0.75, 0.2629, 0.7188, 0.2629, 0.75, 0.2629, 0.75, 0.6662, 0.75, 0.6662, 0.75, 0.2629, 0.75, 0.6662, 0.7188, 0.6662, 0.7188, 0.6662, 0.75, 0.6662, 0.03125, 0.8463, 0.03125, 0.8959, 0.0, 0.8959, 0.0, 0.8463, 0.0625, 0.8463, 0.0625, 0.8959, 0.03125, 0.8959, 0.03125, 0.8463, 0.09375, 0.8463, 0.09375, 0.8959, 0.0625, 0.8959, 0.0625, 0.8463, 0.125, 0.8463, 0.125, 0.8959, 0.09375, 0.8959, 0.09375, 0.8463, 0.1562, 0.8463, 0.1562, 0.8959, 0.125, 0.8959, 0.125, 0.8463, 0.1875, 0.8463, 0.1875, 0.8959, 0.1562, 0.8959, 0.1562, 0.8463, 0.2188, 0.8463, 0.2187, 0.8959, 0.1875, 0.8959, 0.1875, 0.8463, 0.25, 0.8463, 0.25, 0.8959, 0.2187, 0.8959, 0.2188, 0.8463, 0.2812, 0.8463, 0.2812, 0.8959, 0.25, 0.8959, 0.25, 0.8463, 0.3125, 0.8463, 0.3125, 0.8959, 0.2812, 0.8959, 0.2812, 0.8463, 0.3438, 0.8463, 0.3438, 0.8959, 0.3125, 0.8959, 0.3125, 0.8463, 0.375, 0.8463, 0.375, 0.8959, 0.3438, 0.8959, 0.3438, 0.8463, 0.4062, 0.8463, 0.4062, 0.8959, 0.375, 0.8959, 0.375, 0.8463, 0.4375, 0.8463, 0.4375, 0.8959, 0.4062, 0.8959, 0.4062, 0.8463, 0.4688, 0.8463, 0.4687, 0.8959, 0.4375, 0.8959, 0.4375, 0.8463, 0.5, 0.8463, 0.5, 0.8959, 0.4687, 0.8959, 0.4688, 0.8463, 0.5312, 0.8463, 0.5312, 0.8959, 0.5, 0.8959, 0.5, 0.8463, 0.5625, 0.8463, 0.5625, 0.8959, 0.5312, 0.8959, 0.5312, 0.8463, 0.5938, 0.8463, 0.5938, 0.8959, 0.5625, 0.8959, 0.5625, 0.8463, 0.625, 0.8463, 0.625, 0.8959, 0.5938, 0.8959, 0.5938, 0.8463, 0.6562, 0.8463, 0.6562, 0.8959, 0.625, 0.8959, 0.625, 0.8463, 0.6875, 0.8463, 0.6875, 0.8959, 0.6562, 0.8959, 0.6562, 0.8463, 0.7188, 0.8463, 0.7188, 0.8959, 0.6875, 0.8959, 0.6875, 0.8463, 0.75, 0.8463, 0.75, 0.8959, 0.7188, 0.8959, 0.7188, 0.8463, 0.7812, 0.8463, 0.7812, 0.8959, 0.75, 0.8959, 0.75, 0.8463, 0.8125, 0.8463, 0.8125, 0.8959, 0.7812, 0.8959, 0.7812, 0.8463, 0.8438, 0.8463, 0.8438, 0.8959, 0.8125, 0.8959, 0.8125, 0.8463, 0.875, 0.8463, 0.875, 0.8959, 0.8438, 0.8959, 0.8438, 0.8463, 0.9062, 0.8463, 0.9063, 0.8959, 0.875, 0.8959, 0.875, 0.8463, 0.9375, 0.8463, 0.9375, 0.8959, 0.9063, 0.8959, 0.9062, 0.8463, 0.9688, 0.8463, 0.9688, 0.8959, 0.9375, 0.8959, 0.9375, 0.8463, 1.0, 0.8463, 1.0, 0.8959, 0.9688, 0.8959, 0.9688, 0.8463, 0.03125, 0.8959, 0.03125, 0.9479, 0.0, 0.9479, 0.0, 0.8959, 0.0625, 0.8959, 0.0625, 0.9479, 0.03125, 0.9479, 0.03125, 0.8959, 0.09375, 0.8959, 0.09375, 0.9479, 0.0625, 0.9479, 0.0625, 0.8959, 0.125, 0.8959, 0.125, 0.9479, 0.09375, 0.9479, 0.09375, 0.8959, 0.1562, 0.8959, 0.1562, 0.9479, 0.125, 0.9479, 0.125, 0.8959, 0.1875, 0.8959, 0.1875, 0.9479, 0.1562, 0.9479, 0.1562, 0.8959, 0.2187, 0.8959, 0.2188, 0.9479, 0.1875, 0.9479, 0.1875, 0.8959, 0.2188, 0.9479, 0.2187, 0.8959, 0.2187, 0.8959, 0.2188, 0.9479, 0.2812, 0.8959, 0.2812, 0.9479, 0.25, 0.9479, 0.25, 0.8959, 0.3125, 0.8959, 0.3125, 0.9479, 0.2812, 0.9479, 0.2812, 0.8959, 0.3438, 0.8959, 0.3437, 0.9479, 0.3125, 0.9479, 0.3125, 0.8959, 0.375, 0.8959, 0.375, 0.9479, 0.3437, 0.9479, 0.3438, 0.8959, 0.4062, 0.8959, 0.4062, 0.9479, 0.375, 0.9479, 0.375, 0.8959, 0.4375, 0.8959, 0.4375, 0.9479, 0.4062, 0.9479, 0.4062, 0.8959, 0.4687, 0.8959, 0.4687, 0.9479, 0.4375, 0.9479, 0.4375, 0.8959, 0.5, 0.8959, 0.5, 0.9479, 0.4687, 0.9479, 0.4687, 0.8959, 0.5312, 0.8959, 0.5312, 0.9479, 0.5, 0.9479, 0.5, 0.8959, 0.5625, 0.8959, 0.5625, 0.9479, 0.5312, 0.9479, 0.5312, 0.8959, 0.5938, 0.8959, 0.5938, 0.9479, 0.5625, 0.9479, 0.5625, 0.8959, 0.625, 0.8959, 0.625, 0.9479, 0.5938, 0.9479, 0.5938, 0.8959, 0.6562, 0.8959, 0.6562, 0.9479, 0.625, 0.9479, 0.625, 0.8959, 0.6875, 0.8959, 0.6875, 0.9479, 0.6562, 0.9479, 0.6562, 0.8959, 0.7188, 0.8959, 0.7188, 0.9479, 0.6875, 0.9479, 0.6875, 0.8959, 0.75, 0.8959, 0.75, 0.9479, 0.75, 0.9479, 0.75, 0.8959, 0.7812, 0.8959, 0.7812, 0.9479, 0.75, 0.9479, 0.75, 0.8959, 0.8125, 0.8959, 0.8125, 0.9479, 0.7812, 0.9479, 0.7812, 0.8959, 0.8438, 0.8959, 0.8438, 0.9479, 0.8125, 0.9479, 0.8125, 0.8959, 0.875, 0.8959, 0.875, 0.9479, 0.8438, 0.9479, 0.8438, 0.8959, 0.9063, 0.8959, 0.9062, 0.9479, 0.875, 0.9479, 0.875, 0.8959, 0.9375, 0.8959, 0.9375, 0.9479, 0.9062, 0.9479, 0.9063, 0.8959, 0.9688, 0.8959, 0.9687, 0.9479, 0.9375, 0.9479, 0.9375, 0.8959, 1.0, 0.8959, 1.0, 0.9479, 0.9687, 0.9479, 0.9688, 0.8959, 0.2187, 0.8959, 0.25, 0.8959, 0.25, 0.8959, 0.2187, 0.8959, 0.2187, 0.8959, 0.25, 0.8959, 0.25, 0.8959, 0.2187, 0.8959, 0.25, 0.9479, 0.2188, 0.9479, 0.2188, 0.9479, 0.25, 0.9479, 0.25, 0.8959, 0.25, 0.9479, 0.25, 0.9479, 0.25, 0.8959, 0.2187, 0.8959, 0.25, 0.8959, 0.25, 0.8959, 0.2187, 0.8959, 0.25, 0.8959, 0.25, 0.9479, 0.25, 0.9479, 0.25, 0.8959, 0.25, 0.9479, 0.2188, 0.9479, 0.2188, 0.9479, 0.25, 0.9479, 0.2188, 0.9479, 0.2187, 0.8959, 0.2187, 0.8959, 0.2188, 0.9479, 0.2187, 0.8959, 0.25, 0.8959, 0.25, 0.8959, 0.2187, 0.8959, 0.25, 0.8959, 0.25, 0.9479, 0.25, 0.9479, 0.25, 0.8959, 0.25, 0.9479, 0.2188, 0.9479, 0.2188, 0.9479, 0.25, 0.9479, 0.2188, 0.9479, 0.2187, 0.8959, 0.2187, 0.8959, 0.2188, 0.9479, 0.75, 0.8959, 0.75, 0.9479, 0.2188, 0.9479, 0.2187, 0.8959, 0.25, 0.8959, 0.25, 0.9479, 0.25, 0.9479, 0.25, 0.8959, 0.25, 0.9479, 0.2188, 0.9479, 0.2188, 0.9479, 0.25, 0.9479, 0.2188, 0.9479, 0.2187, 0.8959, 0.2187, 0.8959, 0.2188, 0.9479, 0.7188, 0.8959, 0.75, 0.8959, 0.75, 0.8959, 0.7188, 0.8959, 0.7188, 0.8959, 0.75, 0.8959, 0.75, 0.8959, 0.7188, 0.8959, 0.7188, 0.9479, 0.7188, 0.8959, 0.7188, 0.8959, 0.7188, 0.9479, 0.75, 0.9479, 0.7188, 0.9479, 0.7188, 0.9479, 0.75, 0.9479, 0.75, 0.8959, 0.75, 0.9479, 0.75, 0.9479, 0.75, 0.8959, 0.75, 0.8959, 0.75, 0.9479, 0.75, 0.9479, 0.75, 0.8959, 0.75, 0.9479, 0.7188, 0.9479, 0.7188, 0.9479, 0.75, 0.9479, 0.7188, 0.9479, 0.7188, 0.8959, 0.7188, 0.8959, 0.7188, 0.9479, 0.75, 0.9479, 0.7188, 0.9479, 0.7188, 0.9479, 0.75, 0.9479, 0.75, 0.9479, 0.7188, 0.9479, 0.7188, 0.9479, 0.75, 0.9479, 0.7188, 0.9479, 0.7188, 0.8959, 0.7188, 0.8959, 0.7188, 0.9479, 0.7188, 0.8959, 0.75, 0.8959, 0.75, 0.8959, 0.7188, 0.8959, 0.7188, 0.8959, 0.75, 0.8959, 0.75, 0.8959, 0.7188, 0.8959, 0.7188, 0.9479, 0.7188, 0.8959, 0.7188, 0.8959, 0.7188, 0.9479, 0.7188, 0.8959, 0.75, 0.8959, 0.75, 0.8959, 0.7188, 0.8959, 0.75, 0.8959, 0.75, 0.9479, 0.75, 0.9479, 0.75, 0.8959, 0.7188, 0.8959, 0.75, 0.8959, 0.2187, 0.8959, 0.25, 0.8959, 0.75, 0.8959, 0.75, 0.9479, 0.75, 0.9479, 0.75, 0.8959, 0.75, 0.9479, 0.7188, 0.9479, 0.7188, 0.9479, 0.75, 0.9479, 0.7188, 0.9479, 0.7188, 0.8959, 0.7188, 0.8959, 0.7188, 0.9479, 0.75, 0.9479, 0.7188, 0.9479, 0.25, 0.9479, 0.2188, 0.9479, 0.7188, 0.9479, 0.7188, 0.8959, 0.25, 0.8959, 0.25, 0.9479])
me_cylinder_001.update()

# ---- objects
ob_light = bpy.data.objects.new('Light', light_light)
ob_camera = bpy.data.objects.new('Camera', cam_camera)
ob_empty = bpy.data.objects.new('Empty', None)
ob_cylinder = bpy.data.objects.new('Cylinder', me_cylinder_001)

# ---- transforms, parenting, visibility, modifiers, constraints
ob_light.location = (4.076, 1.005, 5.904)
ob_light.rotation_euler = (0.6503, 0.05522, 1.866)
ob_light.lock_rotations_4d = False
ob_light.empty_display_type = 'ARROWS'
ob_light.color = (0.0, 0.0, 0.0, 0.0)
ob_light.lineart.crease_threshold = 0.0
ob_camera.location = (7.359, -6.926, 4.958)
ob_camera.rotation_euler = (1.109, 0.0, 0.8149)
ob_camera.lock_rotations_4d = False
ob_camera.empty_display_type = 'ARROWS'
ob_camera.color = (0.0, 0.0, 0.0, 0.0)
ob_camera.display_type = 'WIRE'
ob_camera.lineart.crease_threshold = 0.0
ob_empty.location = (0.2441, 2.0, 1.315)
ob_empty.rotation_euler = (1.571, 0.0, 0.0)
ob_empty.empty_display_type = 'IMAGE'
ob_empty.empty_display_size = 5.0
ob_cylinder.location = (0.0, 0.0, 0.0)
ob_cylinder.scale = (0.9279, 0.9279, 0.716)
_m = ob_cylinder.modifiers.new('Solidify', 'SOLIDIFY')
_m.thickness = 0.1
_m = ob_cylinder.modifiers.new('Subdivision', 'SUBSURF')
_m.levels = 2

# ---- collection membership
col_collection.objects.link(ob_light)
col_collection.objects.link(ob_camera)
col_collection.objects.link(ob_empty)
col_collection.objects.link(ob_cylinder)

# ---- scene / render settings (as saved in the file)
scene.camera = ob_camera
scene.frame_start = 1; scene.frame_end = 250; scene.frame_set(73)
scene.render.engine = 'BLENDER_EEVEE_NEXT'
scene.cycles.sampling_pattern = 'TABULATED_SOBOL'
scene.cycles.use_light_tree = False
scene.view_settings.view_transform = 'Filmic'
bpy.context.view_layer.update()
